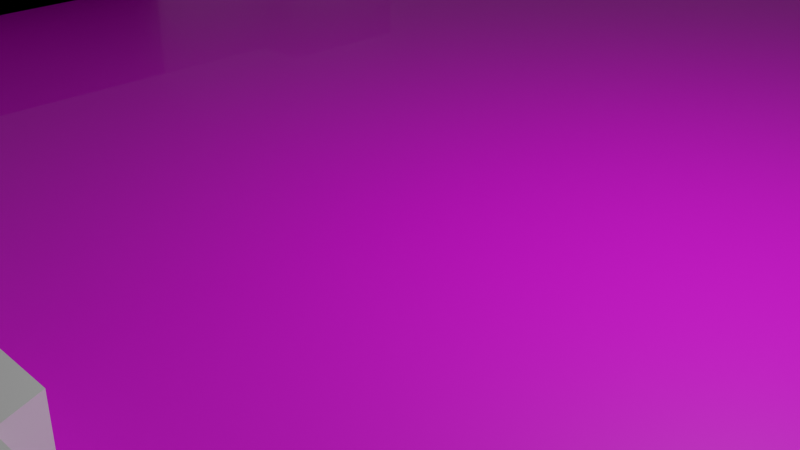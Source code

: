 # Source: gems_college.blend  (saved by Blender 2.83.19; exported with 4.5.12 LTS)
import bpy
from mathutils import Matrix  # noqa: F401  (used for matrix-valued properties, if any)

bpy.ops.wm.read_factory_settings(use_empty=True)
scene = bpy.context.scene
scene.name = 'Scene'

# ---- collections
col_collection = bpy.data.collections.new('Collection'); scene.collection.children.link(col_collection)

# ---- images (referenced by path relative to the original .blend; pixels are not part of the script)
import os
ASSET_DIR = os.environ.get("B2B_ASSET_DIR", "")  # directory of the original .blend (textures are referenced by path, not embedded)
HERE = os.path.dirname(os.path.abspath(__file__))  # packed textures are extracted next to this script under _unpacked/

def load_image(name, relpath, width, height, colorspace="sRGB"):
    """Load a texture the original file referenced (path relative to the .blend, or extracted next to this script)."""
    p = next((c for c in (os.path.join(HERE, relpath), os.path.join(ASSET_DIR, relpath)) if relpath and os.path.exists(c)), "")
    if p:
        img = bpy.data.images.load(p, check_existing=True)
        img.name = name
    else:  # same state as the original file: an image datablock whose file is absent (Cycles renders it pink)
        img = bpy.data.images.new(name, width, height)
        img.source = "FILE"
        img.filepath = "//" + (relpath or name)
    img.colorspace_settings.name = colorspace
    return img
img_gems_plan_png = load_image('gems plan.png', 'gems plan.png', 1024, 1024, 'sRGB')

# ---- materials (node trees are filled in below, after node groups)
mat_gems_plan = bpy.data.materials.new('gems plan')
mat_gems_plan.surface_render_method = 'BLENDED'
mat_gems_plan.blend_method = 'BLEND'
mat_gems_plan.use_transparent_shadow = False

# ---- material node trees
mat_gems_plan.use_nodes = True; mat_gems_plan.node_tree.nodes.clear()
_N = mat_gems_plan.node_tree.nodes; _L = mat_gems_plan.node_tree.links
n0 = _N.new('ShaderNodeOutputMaterial'); n0.name = 'Material Output'; n0.location = (300, 300)
n1 = _N.new('ShaderNodeTexImage'); n1.name = 'Image Texture'; n1.location = (-200, 300)
n1.image = img_gems_plan_png
n1.extension = 'CLIP'
n2 = _N.new('ShaderNodeBsdfPrincipled'); n2.name = 'Principled BSDF'; n2.location = (0, 300)
n2.distribution = 'GGX'
n2.subsurface_method = 'BURLEY'
n2.inputs[3].default_value = 1.45
n2.inputs[27].default_value = (0.0, 0.0, 0.0, 1.0)
n2.inputs[28].default_value = 1.0
_L.new(n1.outputs[0], n2.inputs[0])
_L.new(n1.outputs[1], n2.inputs[4])
_L.new(n2.outputs[0], n0.inputs[0])
n0.is_active_output = True

# ---- world
world_world = bpy.data.worlds.new('World'); scene.world = world_world
world_world.use_nodes = True; world_world.node_tree.nodes.clear()
_N = world_world.node_tree.nodes; _L = world_world.node_tree.links
n0 = _N.new('ShaderNodeOutputWorld'); n0.name = 'World Output'; n0.location = (300, 300)
n1 = _N.new('ShaderNodeBackground'); n1.name = 'Background'; n1.location = (10, 300)
n1.inputs[0].default_value = (0.05088, 0.05088, 0.05088, 1.0)
_L.new(n1.outputs[0], n0.inputs[0])
n0.is_active_output = True
world_world.color = (0.05088, 0.05088, 0.05088)
world_world.use_sun_shadow = False
world_world.sun_shadow_jitter_overblur = 0.0

# ---- cameras
cam_camera = bpy.data.cameras.new('Camera')
cam_camera.clip_end = 100.0
cam_camera.ortho_scale = 7.314

# ---- lights
light_light = bpy.data.lights.new('Light', 'POINT')
light_light.transmission_factor = 0.0
light_light.energy = 1000.0
light_light.shadow_soft_size = 0.1
light_light.shadow_maximum_resolution = 0.006
light_light.use_absolute_resolution = True

# ---- meshes
me_gems_plan = bpy.data.meshes.new('gems plan')
me_gems_plan.from_pydata([(-0.3845, -0.5, 0.0), (0.3845, -0.5, 0.0), (-0.3845, 0.5, 0.0), (0.3845, 0.5, 0.0)], [], [(0, 1, 3, 2)])
_uv = me_gems_plan.uv_layers.new(name='UVMap')
_uv.uv.foreach_set('vector', [0.0, 0.0, 1.0, 0.0, 1.0, 1.0, 0.0, 1.0])
me_gems_plan.materials.append(mat_gems_plan)
me_gems_plan.use_remesh_fix_poles = True
me_gems_plan.use_remesh_preserve_attributes = False
me_gems_plan.use_mirror_vertex_groups = False
me_gems_plan.update()
me_cube_001 = bpy.data.meshes.new('Cube.001')
me_cube_001.from_pydata([(-1.0, -1.0, -1.0), (-1.0, -1.0, 1.0), (-1.0, 1.0, -1.0), (-1.0, 1.0, 1.0), (1.0, -1.0, -1.0), (1.0, -1.0, 1.0), (1.0, 1.0, -1.0), (1.0, 1.0, 1.0), (1.221, 1.0, 1.0), (1.221, 1.0, -1.0), (1.221, -1.0, -1.0), (1.221, -1.0, 1.0), (-1.233, 1.0, -1.0), (-1.233, -1.0, -1.0), (-1.233, -1.0, 1.0), (-1.233, 1.0, 1.0), (-0.476, 1.0, -1.0), (-0.476, 1.0, 1.0), (-0.476, -1.0, -1.0), (-0.476, -1.0, 1.0), (0.4866, 1.0, 1.0), (0.4866, -1.0, -1.0), (0.4866, 1.0, -1.0), (0.4866, -1.0, 1.0), (0.1657, 1.0, -1.0), (-0.1551, 1.0, -1.0), (0.1657, -1.0, 1.0), (-0.1551, -1.0, 1.0), (-0.1551, 1.0, 1.0), (0.1657, 1.0, 1.0), (-0.1551, -1.0, -1.0), (0.1657, -1.0, -1.0), (-1.0, 1.498, 1.0), (-1.0, 1.498, -1.0), (-0.476, 1.498, -1.0), (-0.476, 1.498, 1.0), (0.4866, 1.498, 1.0), (1.0, 1.498, 1.0), (1.0, 1.498, -1.0), (0.4866, 1.498, -1.0), (-0.1551, 1.595, -1.0), (-0.476, 1.381, -1.0), (-0.476, 1.381, 1.0), (0.1657, 1.595, 1.0), (0.4866, 1.359, 1.0), (0.4866, 1.359, -1.0), (0.1657, 1.595, -1.0), (-0.1551, 1.595, 1.0), (0.1969, 1.0, 1.0), (0.1969, -1.0, -1.0), (0.1969, 1.0, -1.0), (0.1969, -1.0, 1.0), (0.1969, 1.359, 1.0), (0.1969, 1.359, -1.0), (-0.1815, 1.0, -1.0), (-0.1815, -1.0, 1.0), (-0.1815, 1.0, 1.0), (-0.1815, -1.0, -1.0), (-0.1815, 1.381, -1.0), (-0.1815, 1.381, 1.0), (-0.9238, -1.0, -1.654), (-0.9238, -1.0, 1.654), (-1.309, -1.0, -1.654), (-1.309, -1.0, 1.654), (-0.9238, -2.223, -1.654), (-0.9238, -2.223, 1.654), (-1.309, -2.223, -1.654), (-1.309, -2.223, 1.654), (-0.9238, -1.612, 1.654), (-0.9238, -1.612, -1.654), (-1.309, -1.612, -1.654), (-1.309, -1.612, 1.654), (-0.3876, -2.223, -1.654), (-0.3876, -2.223, 1.654), (-0.3876, -1.612, 1.654), (-0.3876, -1.612, -1.654), (0.957, -1.0, 1.654), (0.957, -1.0, -1.654), (1.342, -1.0, 1.654), (1.342, -1.0, -1.654), (0.957, -2.223, 1.654), (0.957, -2.223, -1.654), (1.342, -2.223, 1.654), (1.342, -2.223, -1.654), (0.957, -1.612, -1.654), (0.957, -1.612, 1.654), (1.342, -1.612, 1.654), (1.342, -1.612, -1.654), (0.4207, -2.223, 1.654), (0.4207, -2.223, -1.654), (0.4207, -1.612, -1.654), (0.4207, -1.612, 1.654)], [], [(1, 3, 15, 14), (7, 6, 38, 37), (6, 7, 8, 9), (18, 19, 1, 0), (22, 6, 4, 21), (17, 3, 1, 19), (9, 8, 11, 10), (5, 4, 10, 11), (4, 6, 9, 10), (7, 5, 11, 8), (13, 14, 15, 12), (2, 0, 13, 12), (3, 2, 12, 15), (13, 0, 60, 62), (56, 17, 19, 55), (2, 16, 18, 0), (57, 55, 19, 18), (16, 2, 33, 34), (4, 5, 23, 21), (7, 20, 23, 5), (50, 22, 21, 49), (16, 17, 42, 41), (56, 28, 47, 59), (54, 16, 41, 58), (54, 25, 30, 57), (25, 24, 31, 30), (49, 51, 26, 31), (31, 26, 27, 30), (48, 29, 26, 51), (29, 28, 27, 26), (33, 32, 35, 34), (17, 16, 34, 35), (3, 17, 35, 32), (2, 3, 32, 33), (39, 36, 37, 38), (20, 7, 37, 36), (6, 22, 39, 38), (22, 20, 36, 39), (53, 52, 44, 45), (58, 59, 47, 40), (40, 47, 43, 46), (50, 24, 46, 53), (28, 29, 43, 47), (48, 20, 44, 52), (24, 25, 40, 46), (20, 22, 45, 44), (29, 48, 52, 43), (22, 50, 53, 45), (46, 43, 52, 53), (20, 48, 51, 23), (21, 23, 51, 49), (24, 50, 49, 31), (41, 42, 59, 58), (16, 54, 57, 18), (25, 54, 58, 40), (17, 56, 59, 42), (30, 27, 55, 57), (28, 56, 55, 27), (68, 65, 73, 74), (1, 14, 63, 61), (0, 1, 61, 60), (14, 13, 62, 63), (64, 65, 67, 66), (70, 69, 64, 66), (71, 70, 66, 67), (68, 71, 67, 65), (61, 63, 71, 68), (63, 62, 70, 71), (62, 60, 69, 70), (60, 61, 68, 69), (75, 74, 73, 72), (69, 68, 74, 75), (65, 64, 72, 73), (64, 69, 75, 72), (84, 81, 89, 90), (80, 81, 83, 82), (87, 86, 82, 83), (84, 87, 83, 81), (77, 79, 87, 84), (79, 78, 86, 87), (76, 77, 84, 85), (91, 90, 89, 88), (85, 84, 90, 91), (81, 80, 88, 89), (82, 86, 78, 76, 85, 91, 88, 80), (77, 76, 78, 79)])
_uv = me_cube_001.uv_layers.new(name='UVMap')
_uv.uv.foreach_set('vector', [0.875, 0.75, 0.875, 0.5, 0.875, 0.5, 0.875, 0.75, 0.625, 0.5, 0.375, 0.5, 0.375, 0.5, 0.625, 0.5, 0.375, 0.5, 0.625, 0.5, 0.625, 0.5, 0.375, 0.5, 0.375, 0.9345, 0.625, 0.9345, 0.625, 1.0, 0.375, 1.0, 0.3108, 0.5, 0.375, 0.5, 0.375, 0.75, 0.3108, 0.75, 0.8095, 0.5, 0.875, 0.5, 0.875, 0.75, 0.8095, 0.75, 0.375, 0.5, 0.625, 0.5, 0.625, 0.75, 0.375, 0.75, 0.625, 0.75, 0.375, 0.75, 0.375, 0.75, 0.625, 0.75, 0.375, 0.75, 0.375, 0.5, 0.375, 0.5, 0.375, 0.75, 0.625, 0.5, 0.625, 0.75, 0.625, 0.75, 0.625, 0.5, 0.375, 0.0, 0.625, 0.0, 0.625, 0.25, 0.375, 0.25, 0.125, 0.5, 0.125, 0.75, 0.125, 0.75, 0.125, 0.5, 0.625, 0.25, 0.375, 0.25, 0.375, 0.25, 0.625, 0.25, 0.125, 0.75, 0.125, 0.75, 0.125, 0.75, 0.125, 0.75, 0.7727, 0.5, 0.8095, 0.5, 0.8095, 0.75, 0.7727, 0.75, 0.125, 0.5, 0.1905, 0.5, 0.1905, 0.75, 0.125, 0.75, 0.375, 0.8977, 0.625, 0.8977, 0.625, 0.9345, 0.375, 0.9345, 0.1905, 0.5, 0.125, 0.5, 0.125, 0.5, 0.1905, 0.5, 0.375, 0.75, 0.625, 0.75, 0.625, 0.8142, 0.375, 0.8142, 0.625, 0.5, 0.6892, 0.5, 0.6892, 0.75, 0.625, 0.75, 0.2746, 0.5, 0.3108, 0.5, 0.3108, 0.75, 0.2746, 0.75, 0.375, 0.3155, 0.625, 0.3155, 0.625, 0.3155, 0.375, 0.3155, 0.7727, 0.5, 0.7694, 0.5, 0.7694, 0.5, 0.7727, 0.5, 0.2273, 0.5, 0.1905, 0.5, 0.1905, 0.5, 0.2273, 0.5, 0.2273, 0.5, 0.2306, 0.5, 0.2306, 0.75, 0.2273, 0.75, 0.2306, 0.5, 0.2707, 0.5, 0.2707, 0.75, 0.2306, 0.75, 0.375, 0.8504, 0.625, 0.8504, 0.625, 0.8543, 0.375, 0.8543, 0.375, 0.8543, 0.625, 0.8543, 0.625, 0.8944, 0.375, 0.8944, 0.7254, 0.5, 0.7293, 0.5, 0.7293, 0.75, 0.7254, 0.75, 0.7293, 0.5, 0.7694, 0.5, 0.7694, 0.75, 0.7293, 0.75, 0.375, 0.25, 0.625, 0.25, 0.625, 0.3155, 0.375, 0.3155, 0.625, 0.3155, 0.375, 0.3155, 0.375, 0.3155, 0.625, 0.3155, 0.875, 0.5, 0.8095, 0.5, 0.8095, 0.5, 0.875, 0.5, 0.375, 0.25, 0.625, 0.25, 0.625, 0.25, 0.375, 0.25, 0.375, 0.4358, 0.625, 0.4358, 0.625, 0.5, 0.375, 0.5, 0.6892, 0.5, 0.625, 0.5, 0.625, 0.5, 0.6892, 0.5, 0.375, 0.5, 0.3108, 0.5, 0.3108, 0.5, 0.375, 0.5, 0.375, 0.4358, 0.625, 0.4358, 0.625, 0.4358, 0.375, 0.4358, 0.375, 0.3996, 0.625, 0.3996, 0.625, 0.4358, 0.375, 0.4358, 0.375, 0.3523, 0.625, 0.3523, 0.625, 0.3556, 0.375, 0.3556, 0.375, 0.3556, 0.625, 0.3556, 0.625, 0.3957, 0.375, 0.3957, 0.2746, 0.5, 0.2707, 0.5, 0.2707, 0.5, 0.2746, 0.5, 0.7694, 0.5, 0.7293, 0.5, 0.7293, 0.5, 0.7694, 0.5, 0.7254, 0.5, 0.6892, 0.5, 0.6892, 0.5, 0.7254, 0.5, 0.2707, 0.5, 0.2306, 0.5, 0.2306, 0.5, 0.2707, 0.5, 0.625, 0.4358, 0.375, 0.4358, 0.375, 0.4358, 0.625, 0.4358, 0.7293, 0.5, 0.7254, 0.5, 0.7254, 0.5, 0.7293, 0.5, 0.3108, 0.5, 0.2746, 0.5, 0.2746, 0.5, 0.3108, 0.5, 0.375, 0.3957, 0.625, 0.3957, 0.625, 0.3996, 0.375, 0.3996, 0.6892, 0.5, 0.7254, 0.5, 0.7254, 0.75, 0.6892, 0.75, 0.375, 0.8142, 0.625, 0.8142, 0.625, 0.8504, 0.375, 0.8504, 0.2707, 0.5, 0.2746, 0.5, 0.2746, 0.75, 0.2707, 0.75, 0.375, 0.3155, 0.625, 0.3155, 0.625, 0.3523, 0.375, 0.3523, 0.1905, 0.5, 0.2273, 0.5, 0.2273, 0.75, 0.1905, 0.75, 0.2306, 0.5, 0.2273, 0.5, 0.2273, 0.5, 0.2306, 0.5, 0.8095, 0.5, 0.7727, 0.5, 0.7727, 0.5, 0.8095, 0.5, 0.375, 0.8944, 0.625, 0.8944, 0.625, 0.8977, 0.375, 0.8977, 0.7694, 0.5, 0.7727, 0.5, 0.7727, 0.75, 0.7694, 0.75, 0.875, 0.75, 0.875, 0.75, 0.875, 0.75, 0.875, 0.75, 0.875, 0.75, 0.875, 0.75, 0.875, 0.75, 0.875, 0.75, 0.375, 1.0, 0.625, 1.0, 0.625, 1.0, 0.375, 1.0, 0.625, 0.0, 0.375, 0.0, 0.375, 0.0, 0.625, 0.0, 0.375, 1.0, 0.625, 1.0, 0.625, 1.0, 0.375, 1.0, 0.125, 0.75, 0.125, 0.75, 0.125, 0.75, 0.125, 0.75, 0.625, 0.0, 0.375, 0.0, 0.375, 0.0, 0.625, 0.0, 0.875, 0.75, 0.875, 0.75, 0.875, 0.75, 0.875, 0.75, 0.875, 0.75, 0.875, 0.75, 0.875, 0.75, 0.875, 0.75, 0.625, 0.0, 0.375, 0.0, 0.375, 0.0, 0.625, 0.0, 0.125, 0.75, 0.125, 0.75, 0.125, 0.75, 0.125, 0.75, 0.375, 1.0, 0.625, 1.0, 0.625, 1.0, 0.375, 1.0, 0.375, 1.0, 0.625, 1.0, 0.625, 1.0, 0.375, 1.0, 0.375, 1.0, 0.625, 1.0, 0.625, 1.0, 0.375, 1.0, 0.625, 1.0, 0.375, 1.0, 0.375, 1.0, 0.625, 1.0, 0.125, 0.75, 0.125, 0.75, 0.125, 0.75, 0.125, 0.75, 0.875, 0.75, 0.875, 0.75, 0.875, 0.75, 0.875, 0.75, 0.375, 1.0, 0.625, 1.0, 0.625, 1.0, 0.375, 1.0, 0.625, 0.0, 0.375, 0.0, 0.375, 0.0, 0.625, 0.0, 0.875, 0.75, 0.875, 0.75, 0.875, 0.75, 0.875, 0.75, 0.875, 0.75, 0.875, 0.75, 0.875, 0.75, 0.875, 0.75, 0.625, 0.0, 0.375, 0.0, 0.375, 0.0, 0.625, 0.0, 0.375, 1.0, 0.625, 1.0, 0.625, 1.0, 0.375, 1.0, 0.375, 1.0, 0.625, 1.0, 0.625, 1.0, 0.375, 1.0, 0.375, 1.0, 0.625, 1.0, 0.625, 1.0, 0.375, 1.0, 0.625, 1.0, 0.375, 1.0, 0.375, 1.0, 0.625, 1.0, 0.375, 0.0, 0.375, 0.0, 0.375, 0.0, 0.375, 1.0, 0.375, 1.0, 0.375, 1.0, 0.375, 1.0, 0.375, 1.0, 0.875, 0.75, 0.375, 1.0, 0.375, 0.0, 0.875, 0.75])
me_cube_001.use_remesh_fix_poles = True
me_cube_001.use_remesh_preserve_attributes = False
me_cube_001.use_mirror_vertex_groups = False
me_cube_001.update()
me_cube_002 = bpy.data.meshes.new('Cube.002')
me_cube_002.from_pydata([(-1.0, -1.0, -1.0), (-1.0, -1.0, 1.0), (-1.0, 1.0, -1.0), (-1.0, 1.0, 1.0), (1.0, -1.0, -1.0), (1.0, -1.0, 1.0), (1.0, 1.0, -1.0), (1.0, 1.0, 1.0), (-0.3067, 1.0, -1.0), (-0.3067, 1.0, 1.0), (-0.3067, -1.0, -1.0), (-0.3067, -1.0, 1.0), (1.0, -2.015, 1.0), (1.0, -2.015, -1.0), (-0.3067, -2.015, -1.0), (-0.3067, -2.015, 1.0), (-0.3067, -1.507, 1.0), (1.0, -1.507, 1.0), (1.0, -1.507, -1.0), (-0.3067, -1.507, -1.0), (-0.5703, -2.015, 1.0), (-0.5703, -2.015, -1.0), (-0.5703, -1.507, 1.0), (-0.5703, -1.507, -1.0), (1.0, -2.015, 1.0), (1.0, -2.015, -1.0), (-0.3067, -2.015, -1.0), (-0.3067, -2.015, 1.0), (-0.5703, -2.015, 1.0), (-0.5703, -2.015, -1.0), (-0.5703, -1.507, 1.0), (-0.5703, -1.507, -1.0), (1.0, -3.1, 1.0), (1.0, -3.1, -1.0), (-0.3067, -3.1, -1.0), (-0.3067, -3.1, 1.0), (1.419, -2.015, 1.0), (1.419, -2.015, -1.0), (1.419, -3.1, 1.0), (1.419, -3.1, -1.0), (-1.313, -2.015, 1.0), (-1.313, -2.015, -1.0), (-1.313, -3.1, 1.0), (-1.313, -3.1, -1.0), (-0.3067, -2.319, 1.0), (1.0, -2.319, 1.0), (1.0, -2.319, -1.0), (-0.3067, -2.319, -1.0), (1.419, -2.319, 1.0), (1.419, -2.319, -1.0), (-1.313, -2.319, 1.0), (-1.313, -2.319, -1.0), (-1.865, -3.1, 1.0), (-1.865, -3.1, -1.0), (-1.865, -2.319, 1.0), (-1.865, -2.319, -1.0), (-0.3067, -2.455, 1.0), (-0.3067, -2.611, 1.0), (-0.3067, -2.767, 1.0), (-0.3067, -2.923, 1.0), (-0.3067, -2.455, -1.0), (-0.3067, -2.611, -1.0), (-0.3067, -2.767, -1.0), (-0.3067, -2.923, -1.0), (-1.313, -2.455, 1.0), (-1.313, -2.611, 1.0), (-1.313, -2.767, 1.0), (-1.313, -2.923, 1.0), (-1.313, -2.455, -1.0), (-1.313, -2.611, -1.0), (-1.313, -2.767, -1.0), (-1.313, -2.923, -1.0), (1.0, -2.923, 1.0), (1.0, -2.767, 1.0), (1.0, -2.611, 1.0), (1.0, -2.455, 1.0), (1.0, -2.923, -1.0), (1.0, -2.767, -1.0), (1.0, -2.611, -1.0), (1.0, -2.455, -1.0), (1.419, -2.923, 1.0), (1.419, -2.767, 1.0), (1.419, -2.611, 1.0), (1.419, -2.455, 1.0), (1.419, -2.923, -1.0), (1.419, -2.767, -1.0), (1.419, -2.611, -1.0), (1.419, -2.455, -1.0), (-1.865, -2.455, 1.0), (-1.865, -2.611, 1.0), (-1.865, -2.767, 1.0), (-1.865, -2.923, 1.0), (-1.865, -2.455, -1.0), (-1.865, -2.611, -1.0), (-1.865, -2.767, -1.0), (-1.865, -2.923, -1.0), (-1.95, -2.455, 1.0), (-1.95, -2.611, 1.0), (-1.95, -2.767, 1.0), (-1.95, -2.923, 1.0), (-1.95, -2.455, -1.0), (-1.95, -2.611, -1.0), (-1.95, -2.767, -1.0), (-1.95, -2.923, -1.0)], [], [(0, 1, 3, 2), (8, 9, 7, 6), (6, 7, 5, 4), (10, 11, 1, 0), (8, 6, 4, 10), (9, 3, 1, 11), (7, 9, 11, 5), (2, 8, 10, 0), (17, 16, 15, 12), (2, 3, 9, 8), (12, 15, 27, 24), (18, 17, 12, 13), (15, 16, 22, 20), (19, 18, 13, 14), (10, 4, 18, 19), (11, 10, 19, 16), (4, 5, 17, 18), (5, 11, 16, 17), (20, 22, 30, 28), (16, 19, 23, 22), (19, 14, 21, 23), (22, 23, 31, 30), (72, 59, 35, 32), (30, 31, 29, 28), (26, 27, 28, 29), (13, 12, 24, 25), (23, 21, 29, 31), (21, 14, 26, 29), (14, 13, 25, 26), (15, 20, 28, 27), (33, 32, 35, 34), (25, 24, 36, 37), (44, 27, 40, 50), (63, 76, 33, 34), (84, 80, 38, 39), (46, 25, 37, 49), (32, 33, 39, 38), (72, 32, 38, 80), (71, 43, 53, 95), (27, 26, 41, 40), (63, 34, 43, 71), (34, 35, 42, 43), (26, 47, 51, 41), (40, 41, 51, 50), (24, 45, 48, 36), (79, 46, 49, 87), (37, 36, 48, 49), (26, 25, 46, 47), (56, 44, 50, 64), (24, 27, 44, 45), (91, 95, 53, 52), (43, 42, 52, 53), (50, 51, 55, 54), (64, 50, 54, 88), (42, 67, 91, 52), (67, 66, 90, 91), (66, 65, 89, 90), (65, 64, 88, 89), (54, 55, 92, 88), (92, 93, 101, 100), (89, 93, 94, 90), (94, 95, 103, 102), (35, 59, 67, 42), (59, 58, 66, 67), (58, 57, 65, 66), (57, 56, 64, 65), (33, 76, 84, 39), (76, 77, 85, 84), (77, 78, 86, 85), (78, 79, 87, 86), (47, 60, 68, 51), (60, 61, 69, 68), (61, 62, 70, 69), (62, 63, 71, 70), (51, 68, 92, 55), (68, 69, 93, 92), (69, 70, 94, 93), (70, 71, 95, 94), (45, 75, 83, 48), (75, 74, 82, 83), (74, 73, 81, 82), (73, 72, 80, 81), (49, 48, 83, 87), (87, 83, 82, 86), (86, 82, 81, 85), (85, 81, 80, 84), (47, 46, 79, 60), (60, 79, 78, 61), (61, 78, 77, 62), (62, 77, 76, 63), (45, 44, 56, 75), (75, 56, 57, 74), (74, 57, 58, 73), (73, 58, 59, 72), (96, 100, 101, 97), (98, 102, 103, 99), (90, 94, 102, 98), (91, 90, 98, 99), (88, 92, 100, 96), (89, 88, 96, 97), (95, 91, 99, 103), (93, 89, 97, 101)])
_uv = me_cube_002.uv_layers.new(name='UVMap')
_uv.uv.foreach_set('vector', [0.375, 0.0, 0.625, 0.0, 0.625, 0.25, 0.375, 0.25, 0.375, 0.3367, 0.625, 0.3367, 0.625, 0.5, 0.375, 0.5, 0.375, 0.5, 0.625, 0.5, 0.625, 0.75, 0.375, 0.75, 0.375, 0.9133, 0.625, 0.9133, 0.625, 1.0, 0.375, 1.0, 0.2117, 0.5, 0.375, 0.5, 0.375, 0.75, 0.2117, 0.75, 0.7883, 0.5, 0.875, 0.5, 0.875, 0.75, 0.7883, 0.75, 0.625, 0.5, 0.7883, 0.5, 0.7883, 0.75, 0.625, 0.75, 0.125, 0.5, 0.2117, 0.5, 0.2117, 0.75, 0.125, 0.75, 0.625, 0.75, 0.7883, 0.75, 0.7883, 0.75, 0.625, 0.75, 0.375, 0.25, 0.625, 0.25, 0.625, 0.3367, 0.375, 0.3367, 0.625, 0.75, 0.7883, 0.75, 0.7883, 0.75, 0.625, 0.75, 0.375, 0.75, 0.625, 0.75, 0.625, 0.75, 0.375, 0.75, 0.7883, 0.75, 0.7883, 0.75, 0.7883, 0.75, 0.7883, 0.75, 0.2117, 0.75, 0.375, 0.75, 0.375, 0.75, 0.2117, 0.75, 0.2117, 0.75, 0.375, 0.75, 0.375, 0.75, 0.2117, 0.75, 0.625, 0.9133, 0.375, 0.9133, 0.375, 0.9133, 0.625, 0.9133, 0.375, 0.75, 0.625, 0.75, 0.625, 0.75, 0.375, 0.75, 0.625, 0.75, 0.7883, 0.75, 0.7883, 0.75, 0.625, 0.75, 0.7883, 0.75, 0.7883, 0.75, 0.7883, 0.75, 0.7883, 0.75, 0.625, 0.9133, 0.375, 0.9133, 0.375, 0.9133, 0.625, 0.9133, 0.2117, 0.75, 0.2117, 0.75, 0.2117, 0.75, 0.2117, 0.75, 0.625, 0.9133, 0.375, 0.9133, 0.375, 0.9133, 0.625, 0.9133, 0.625, 0.75, 0.7883, 0.75, 0.7883, 0.75, 0.625, 0.75, 0.625, 0.9133, 0.375, 0.9133, 0.375, 0.9133, 0.625, 0.9133, 0.375, 0.9133, 0.625, 0.9133, 0.625, 0.9133, 0.375, 0.9133, 0.375, 0.75, 0.625, 0.75, 0.625, 0.75, 0.375, 0.75, 0.2117, 0.75, 0.2117, 0.75, 0.2117, 0.75, 0.2117, 0.75, 0.2117, 0.75, 0.2117, 0.75, 0.2117, 0.75, 0.2117, 0.75, 0.2117, 0.75, 0.375, 0.75, 0.375, 0.75, 0.2117, 0.75, 0.7883, 0.75, 0.7883, 0.75, 0.7883, 0.75, 0.7883, 0.75, 0.375, 0.75, 0.625, 0.75, 0.625, 0.9133, 0.375, 0.9133, 0.375, 0.75, 0.625, 0.75, 0.625, 0.75, 0.375, 0.75, 0.7883, 0.75, 0.7883, 0.75, 0.7883, 0.75, 0.7883, 0.75, 0.2117, 0.75, 0.375, 0.75, 0.375, 0.75, 0.2117, 0.75, 0.375, 0.75, 0.625, 0.75, 0.625, 0.75, 0.375, 0.75, 0.375, 0.75, 0.375, 0.75, 0.375, 0.75, 0.375, 0.75, 0.625, 0.75, 0.375, 0.75, 0.375, 0.75, 0.625, 0.75, 0.625, 0.75, 0.625, 0.75, 0.625, 0.75, 0.625, 0.75, 0.2117, 0.75, 0.2117, 0.75, 0.2117, 0.75, 0.2117, 0.75, 0.625, 0.9133, 0.375, 0.9133, 0.375, 0.9133, 0.625, 0.9133, 0.2117, 0.75, 0.2117, 0.75, 0.2117, 0.75, 0.2117, 0.75, 0.375, 0.9133, 0.625, 0.9133, 0.625, 0.9133, 0.375, 0.9133, 0.2117, 0.75, 0.2117, 0.75, 0.2117, 0.75, 0.2117, 0.75, 0.625, 0.9133, 0.375, 0.9133, 0.375, 0.9133, 0.625, 0.9133, 0.625, 0.75, 0.625, 0.75, 0.625, 0.75, 0.625, 0.75, 0.375, 0.75, 0.375, 0.75, 0.375, 0.75, 0.375, 0.75, 0.375, 0.75, 0.625, 0.75, 0.625, 0.75, 0.375, 0.75, 0.2117, 0.75, 0.375, 0.75, 0.375, 0.75, 0.2117, 0.75, 0.7883, 0.75, 0.7883, 0.75, 0.7883, 0.75, 0.7883, 0.75, 0.625, 0.75, 0.7883, 0.75, 0.7883, 0.75, 0.625, 0.75, 0.625, 0.9133, 0.375, 0.9133, 0.375, 0.9133, 0.625, 0.9133, 0.375, 0.9133, 0.625, 0.9133, 0.625, 0.9133, 0.375, 0.9133, 0.625, 0.9133, 0.375, 0.9133, 0.375, 0.9133, 0.625, 0.9133, 0.7883, 0.75, 0.7883, 0.75, 0.7883, 0.75, 0.7883, 0.75, 0.7883, 0.75, 0.7883, 0.75, 0.7883, 0.75, 0.7883, 0.75, 0.7883, 0.75, 0.7883, 0.75, 0.7883, 0.75, 0.7883, 0.75, 0.7883, 0.75, 0.7883, 0.75, 0.7883, 0.75, 0.7883, 0.75, 0.7883, 0.75, 0.7883, 0.75, 0.7883, 0.75, 0.7883, 0.75, 0.625, 0.9133, 0.375, 0.9133, 0.375, 0.9133, 0.625, 0.9133, 0.2117, 0.75, 0.2117, 0.75, 0.2117, 0.75, 0.2117, 0.75, 0.625, 0.9133, 0.375, 0.9133, 0.375, 0.9133, 0.625, 0.9133, 0.2117, 0.75, 0.2117, 0.75, 0.2117, 0.75, 0.2117, 0.75, 0.7883, 0.75, 0.7883, 0.75, 0.7883, 0.75, 0.7883, 0.75, 0.7883, 0.75, 0.7883, 0.75, 0.7883, 0.75, 0.7883, 0.75, 0.7883, 0.75, 0.7883, 0.75, 0.7883, 0.75, 0.7883, 0.75, 0.7883, 0.75, 0.7883, 0.75, 0.7883, 0.75, 0.7883, 0.75, 0.375, 0.75, 0.375, 0.75, 0.375, 0.75, 0.375, 0.75, 0.375, 0.75, 0.375, 0.75, 0.375, 0.75, 0.375, 0.75, 0.375, 0.75, 0.375, 0.75, 0.375, 0.75, 0.375, 0.75, 0.375, 0.75, 0.375, 0.75, 0.375, 0.75, 0.375, 0.75, 0.2117, 0.75, 0.2117, 0.75, 0.2117, 0.75, 0.2117, 0.75, 0.2117, 0.75, 0.2117, 0.75, 0.2117, 0.75, 0.2117, 0.75, 0.2117, 0.75, 0.2117, 0.75, 0.2117, 0.75, 0.2117, 0.75, 0.2117, 0.75, 0.2117, 0.75, 0.2117, 0.75, 0.2117, 0.75, 0.2117, 0.75, 0.2117, 0.75, 0.2117, 0.75, 0.2117, 0.75, 0.2117, 0.75, 0.2117, 0.75, 0.2117, 0.75, 0.2117, 0.75, 0.2117, 0.75, 0.2117, 0.75, 0.2117, 0.75, 0.2117, 0.75, 0.2117, 0.75, 0.2117, 0.75, 0.2117, 0.75, 0.2117, 0.75, 0.625, 0.75, 0.625, 0.75, 0.625, 0.75, 0.625, 0.75, 0.625, 0.75, 0.625, 0.75, 0.625, 0.75, 0.625, 0.75, 0.625, 0.75, 0.625, 0.75, 0.625, 0.75, 0.625, 0.75, 0.625, 0.75, 0.625, 0.75, 0.625, 0.75, 0.625, 0.75, 0.375, 0.75, 0.625, 0.75, 0.625, 0.75, 0.375, 0.75, 0.375, 0.75, 0.625, 0.75, 0.625, 0.75, 0.375, 0.75, 0.375, 0.75, 0.625, 0.75, 0.625, 0.75, 0.375, 0.75, 0.375, 0.75, 0.625, 0.75, 0.625, 0.75, 0.375, 0.75, 0.2117, 0.75, 0.375, 0.75, 0.375, 0.75, 0.2117, 0.75, 0.2117, 0.75, 0.375, 0.75, 0.375, 0.75, 0.2117, 0.75, 0.2117, 0.75, 0.375, 0.75, 0.375, 0.75, 0.2117, 0.75, 0.2117, 0.75, 0.375, 0.75, 0.375, 0.75, 0.2117, 0.75, 0.625, 0.75, 0.7883, 0.75, 0.7883, 0.75, 0.625, 0.75, 0.625, 0.75, 0.7883, 0.75, 0.7883, 0.75, 0.625, 0.75, 0.625, 0.75, 0.7883, 0.75, 0.7883, 0.75, 0.625, 0.75, 0.625, 0.75, 0.7883, 0.75, 0.7883, 0.75, 0.625, 0.75, 0.625, 0.9133, 0.375, 0.9133, 0.375, 0.9133, 0.625, 0.9133, 0.625, 0.9133, 0.375, 0.9133, 0.375, 0.9133, 0.625, 0.9133, 0.625, 0.9133, 0.375, 0.9133, 0.375, 0.9133, 0.625, 0.9133, 0.7883, 0.75, 0.7883, 0.75, 0.7883, 0.75, 0.7883, 0.75, 0.625, 0.9133, 0.375, 0.9133, 0.375, 0.9133, 0.625, 0.9133, 0.7883, 0.75, 0.7883, 0.75, 0.7883, 0.75, 0.7883, 0.75, 0.375, 0.9133, 0.625, 0.9133, 0.625, 0.9133, 0.375, 0.9133, 0.375, 0.9133, 0.625, 0.9133, 0.625, 0.9133, 0.375, 0.9133])
me_cube_002.use_remesh_fix_poles = True
me_cube_002.use_remesh_preserve_attributes = False
me_cube_002.use_mirror_vertex_groups = False
me_cube_002.update()
me_cube_003 = bpy.data.meshes.new('Cube.003')
me_cube_003.from_pydata([(-1.0, -1.0, -1.0), (-1.0, -1.0, 1.0), (-1.0, 1.0, -1.0), (-1.0, 1.0, 1.0), (1.0, -1.0, -1.0), (1.0, -1.0, 1.0), (1.0, 1.0, -1.0), (1.0, 1.0, 1.0), (-1.0, 0.4762, -1.0), (-1.0, -0.1905, -1.0), (-1.0, -0.1905, 1.0), (-1.0, 0.4762, 1.0), (1.0, -0.1905, -1.0), (1.0, 0.4762, -1.0), (1.0, 0.4762, 1.0), (1.0, -0.1905, 1.0), (-1.549, 0.4762, -1.0), (-1.549, -0.1905, -1.0), (-1.549, -0.1905, 1.0), (-1.549, 0.4762, 1.0), (1.298, -0.1905, -1.0), (1.298, 0.4762, -1.0), (1.298, 0.4762, 1.0), (1.298, -0.1905, 1.0), (-0.6032, 1.0, -1.0), (-0.6032, 1.0, 1.0), (-0.6032, -1.0, -1.0), (-0.6032, -1.0, 1.0), (-0.6032, 0.4762, 1.0), (-0.6032, -0.1905, 1.0), (-0.6032, 0.4762, -1.0), (-0.6032, -0.1905, -1.0), (1.0, -3.119, 1.0), (1.0, -3.119, -1.0), (-0.6032, -3.119, -1.0), (-0.6032, -3.119, 1.0), (1.0, -4.501, 1.0), (1.0, -4.501, -1.0), (-0.6032, -4.501, -1.0), (-0.6032, -4.501, 1.0), (-2.179, -3.119, 1.0), (-2.179, -3.119, -1.0), (-2.179, -4.501, 1.0), (-2.179, -4.501, -1.0), (1.0, -1.706, 1.0), (1.0, -1.706, -1.0), (-0.6032, -1.706, 1.0), (-0.6032, -1.706, -1.0), (1.275, -3.119, 1.0), (1.275, -3.119, -1.0), (1.275, -1.706, 1.0), (1.275, -1.706, -1.0)], [], [(8, 11, 3, 2), (24, 25, 7, 6), (12, 15, 5, 4), (26, 27, 1, 0), (31, 12, 4, 26), (29, 10, 1, 27), (25, 3, 11, 28), (28, 11, 10, 29), (24, 6, 13, 30), (30, 13, 12, 31), (6, 7, 14, 13), (12, 13, 21, 20), (0, 1, 10, 9), (10, 11, 19, 18), (17, 18, 19, 16), (9, 10, 18, 17), (8, 9, 17, 16), (11, 8, 16, 19), (21, 22, 23, 20), (13, 14, 22, 21), (15, 12, 20, 23), (14, 15, 23, 22), (8, 30, 31, 9), (2, 24, 30, 8), (14, 28, 29, 15), (7, 25, 28, 14), (15, 29, 27, 5), (9, 31, 26, 0), (44, 32, 48, 50), (2, 3, 25, 24), (34, 33, 37, 38), (44, 46, 35, 32), (46, 47, 34, 35), (47, 45, 33, 34), (37, 36, 39, 38), (32, 35, 39, 36), (33, 32, 36, 37), (34, 38, 43, 41), (40, 41, 43, 42), (38, 39, 42, 43), (35, 34, 41, 40), (39, 35, 40, 42), (26, 4, 45, 47), (27, 26, 47, 46), (5, 27, 46, 44), (4, 5, 44, 45), (51, 50, 48, 49), (32, 33, 49, 48), (45, 44, 50, 51), (33, 45, 51, 49)])
_uv = me_cube_003.uv_layers.new(name='UVMap')
_uv.uv.foreach_set('vector', [0.375, 0.1845, 0.625, 0.1845, 0.625, 0.25, 0.375, 0.25, 0.375, 0.2996, 0.625, 0.2996, 0.625, 0.5, 0.375, 0.5, 0.375, 0.6488, 0.625, 0.6488, 0.625, 0.75, 0.375, 0.75, 0.375, 0.9504, 0.625, 0.9504, 0.625, 1.0, 0.375, 1.0, 0.1746, 0.6488, 0.375, 0.6488, 0.375, 0.75, 0.1746, 0.75, 0.8254, 0.6488, 0.875, 0.6488, 0.875, 0.75, 0.8254, 0.75, 0.8254, 0.5, 0.875, 0.5, 0.875, 0.5655, 0.8254, 0.5655, 0.8254, 0.5655, 0.875, 0.5655, 0.875, 0.6488, 0.8254, 0.6488, 0.1746, 0.5, 0.375, 0.5, 0.375, 0.5655, 0.1746, 0.5655, 0.1746, 0.5655, 0.375, 0.5655, 0.375, 0.6488, 0.1746, 0.6488, 0.375, 0.5, 0.625, 0.5, 0.625, 0.5655, 0.375, 0.5655, 0.375, 0.6488, 0.375, 0.5655, 0.375, 0.5655, 0.375, 0.6488, 0.375, 0.0, 0.625, 0.0, 0.625, 0.1012, 0.375, 0.1012, 0.875, 0.6488, 0.875, 0.5655, 0.875, 0.5655, 0.875, 0.6488, 0.375, 0.1012, 0.625, 0.1012, 0.625, 0.1845, 0.375, 0.1845, 0.375, 0.1012, 0.625, 0.1012, 0.625, 0.1012, 0.375, 0.1012, 0.125, 0.5655, 0.125, 0.6488, 0.125, 0.6488, 0.125, 0.5655, 0.625, 0.1845, 0.375, 0.1845, 0.375, 0.1845, 0.625, 0.1845, 0.375, 0.5655, 0.625, 0.5655, 0.625, 0.6488, 0.375, 0.6488, 0.375, 0.5655, 0.625, 0.5655, 0.625, 0.5655, 0.375, 0.5655, 0.625, 0.6488, 0.375, 0.6488, 0.375, 0.6488, 0.625, 0.6488, 0.625, 0.5655, 0.625, 0.6488, 0.625, 0.6488, 0.625, 0.5655, 0.125, 0.5655, 0.1746, 0.5655, 0.1746, 0.6488, 0.125, 0.6488, 0.125, 0.5, 0.1746, 0.5, 0.1746, 0.5655, 0.125, 0.5655, 0.625, 0.5655, 0.8254, 0.5655, 0.8254, 0.6488, 0.625, 0.6488, 0.625, 0.5, 0.8254, 0.5, 0.8254, 0.5655, 0.625, 0.5655, 0.625, 0.6488, 0.8254, 0.6488, 0.8254, 0.75, 0.625, 0.75, 0.125, 0.6488, 0.1746, 0.6488, 0.1746, 0.75, 0.125, 0.75, 0.625, 0.75, 0.625, 0.75, 0.625, 0.75, 0.625, 0.75, 0.375, 0.25, 0.625, 0.25, 0.625, 0.2996, 0.375, 0.2996, 0.1746, 0.75, 0.375, 0.75, 0.375, 0.75, 0.1746, 0.75, 0.625, 0.75, 0.8254, 0.75, 0.8254, 0.75, 0.625, 0.75, 0.625, 0.9504, 0.375, 0.9504, 0.375, 0.9504, 0.625, 0.9504, 0.1746, 0.75, 0.375, 0.75, 0.375, 0.75, 0.1746, 0.75, 0.375, 0.75, 0.625, 0.75, 0.625, 0.9504, 0.375, 0.9504, 0.625, 0.75, 0.8254, 0.75, 0.8254, 0.75, 0.625, 0.75, 0.375, 0.75, 0.625, 0.75, 0.625, 0.75, 0.375, 0.75, 0.1746, 0.75, 0.1746, 0.75, 0.1746, 0.75, 0.1746, 0.75, 0.625, 0.9504, 0.375, 0.9504, 0.375, 0.9504, 0.625, 0.9504, 0.375, 0.9504, 0.625, 0.9504, 0.625, 0.9504, 0.375, 0.9504, 0.625, 0.9504, 0.375, 0.9504, 0.375, 0.9504, 0.625, 0.9504, 0.8254, 0.75, 0.8254, 0.75, 0.8254, 0.75, 0.8254, 0.75, 0.1746, 0.75, 0.375, 0.75, 0.375, 0.75, 0.1746, 0.75, 0.625, 0.9504, 0.375, 0.9504, 0.375, 0.9504, 0.625, 0.9504, 0.625, 0.75, 0.8254, 0.75, 0.8254, 0.75, 0.625, 0.75, 0.375, 0.75, 0.625, 0.75, 0.625, 0.75, 0.375, 0.75, 0.375, 0.75, 0.625, 0.75, 0.625, 0.75, 0.375, 0.75, 0.625, 0.75, 0.375, 0.75, 0.375, 0.75, 0.625, 0.75, 0.375, 0.75, 0.625, 0.75, 0.625, 0.75, 0.375, 0.75, 0.375, 0.75, 0.375, 0.75, 0.375, 0.75, 0.375, 0.75])
me_cube_003.use_remesh_fix_poles = True
me_cube_003.use_remesh_preserve_attributes = False
me_cube_003.use_mirror_vertex_groups = False
me_cube_003.update()
me_cube_004 = bpy.data.meshes.new('Cube.004')
me_cube_004.from_pydata([(-0.4937, -1.0, -1.0), (-0.4937, -1.0, 1.0), (-0.4937, 1.0, -1.0), (-0.4937, 1.0, 1.0), (0.7714, -1.0, -1.0), (0.7714, -1.0, 1.0), (0.7714, 1.0, -1.0), (0.7714, 1.0, 1.0), (-0.4937, 1.568, 1.0), (-0.4937, 1.568, -1.0), (0.7714, 1.568, -1.0), (0.7714, 1.568, 1.0), (-0.9837, 1.0, 1.0), (-0.9837, 1.0, -1.0), (-0.9837, 1.568, 1.0), (-0.9837, 1.568, -1.0), (-0.4937, -0.6275, -1.0), (-0.4937, -0.6275, 1.0), (0.7714, -0.6275, -1.0), (0.7714, -0.6275, 1.0), (1.32, -0.6275, 1.0), (1.32, -1.0, 1.0), (1.32, -1.0, -1.0), (1.32, -0.6275, -1.0), (-0.09121, 1.0, -1.0), (-0.09121, 1.0, 1.0), (-0.09121, -1.0, -1.0), (-0.09121, -1.0, 1.0), (-0.09121, 1.568, -1.0), (-0.09121, 1.568, 1.0), (-0.09121, -0.6275, 1.0), (-0.09121, -0.6275, -1.0), (0.7714, -2.725, 1.0), (0.7714, -2.725, -1.0), (-0.09121, -2.725, -1.0), (1.32, -2.725, 1.0), (1.32, -2.725, -1.0), (-0.09121, -2.725, 1.0), (-0.09121, -1.823, -1.0), (-0.09121, -1.823, 1.0), (1.32, -1.823, 1.0), (1.32, -1.823, -1.0), (0.7714, -1.823, -1.0), (0.7714, -1.823, 1.0), (1.555, -2.725, 1.0), (1.555, -2.725, -1.0), (1.555, -1.823, 1.0), (1.555, -1.823, -1.0), (0.3401, 1.0, 1.0), (0.3401, -1.0, -1.0), (0.3401, 1.568, 1.0), (0.3401, -0.6275, 1.0), (0.3401, 1.0, -1.0), (0.3401, -1.0, 1.0), (0.3401, 1.568, -1.0), (0.3401, -0.6275, -1.0), (0.3401, -2.725, -1.0), (0.3401, -2.725, 1.0), (0.3401, -1.823, -1.0), (0.3401, -1.823, 1.0), (0.7714, -4.981, 1.0), (0.7714, -4.981, -1.0), (0.3401, -4.981, -1.0), (1.32, -4.981, 1.0), (1.32, -4.981, -1.0), (1.555, -4.981, 1.0), (1.555, -4.981, -1.0), (0.3401, -4.981, 1.0), (0.3401, -4.372, -1.0), (0.7714, -4.372, -1.0), (0.3401, -4.372, 1.0), (0.7714, -4.372, 1.0), (1.32, -4.372, 1.0), (1.555, -4.372, 1.0), (1.555, -4.372, -1.0), (1.32, -4.372, -1.0), (-0.09087, -4.981, 1.0), (-0.09087, -4.981, -1.0), (-0.09087, -4.372, 1.0), (-0.09087, -4.372, -1.0)], [], [(16, 17, 3, 2), (7, 6, 10, 11), (41, 40, 46, 47), (26, 27, 1, 0), (55, 18, 4, 49), (30, 17, 1, 27), (54, 50, 11, 10), (24, 2, 9, 28), (48, 7, 11, 50), (9, 2, 13, 15), (13, 12, 14, 15), (2, 3, 12, 13), (8, 9, 15, 14), (3, 8, 14, 12), (25, 3, 17, 30), (52, 6, 18, 55), (6, 7, 19, 18), (0, 1, 17, 16), (23, 20, 21, 22), (18, 19, 20, 23), (19, 5, 21, 20), (4, 18, 23, 22), (2, 24, 31, 16), (48, 25, 30, 51), (3, 25, 29, 8), (52, 24, 28, 54), (9, 8, 29, 28), (51, 30, 27, 53), (16, 31, 26, 0), (39, 38, 34, 37), (73, 72, 63, 65), (56, 57, 37, 34), (42, 41, 36, 33), (59, 39, 37, 57), (58, 42, 33, 56), (40, 43, 32, 35), (21, 5, 43, 40), (49, 4, 42, 58), (53, 27, 39, 59), (4, 22, 41, 42), (27, 26, 38, 39), (22, 21, 40, 41), (47, 46, 44, 45), (40, 35, 44, 46), (36, 41, 47, 45), (71, 70, 67, 60), (5, 53, 59, 43), (26, 49, 58, 38), (38, 58, 56, 34), (43, 59, 57, 32), (68, 69, 61, 62), (19, 51, 53, 5), (6, 52, 54, 10), (7, 48, 51, 19), (24, 52, 55, 31), (25, 48, 50, 29), (28, 29, 50, 54), (31, 55, 49, 26), (60, 61, 64, 63), (63, 64, 66, 65), (61, 60, 67, 62), (62, 67, 76, 77), (72, 71, 60, 63), (74, 73, 65, 66), (75, 74, 66, 64), (69, 75, 64, 61), (33, 36, 75, 69), (36, 45, 74, 75), (45, 44, 73, 74), (35, 32, 71, 72), (57, 56, 68, 70), (56, 33, 69, 68), (32, 57, 70, 71), (44, 35, 72, 73), (78, 79, 77, 76), (68, 62, 77, 79), (67, 70, 78, 76), (70, 68, 79, 78)])
_uv = me_cube_004.uv_layers.new(name='UVMap')
_uv.uv.foreach_set('vector', [0.375, 0.04657, 0.625, 0.04657, 0.625, 0.25, 0.375, 0.25, 0.625, 0.5, 0.375, 0.5, 0.375, 0.5, 0.625, 0.5, 0.375, 0.75, 0.625, 0.75, 0.625, 0.75, 0.375, 0.75, 0.375, 0.9205, 0.625, 0.9205, 0.625, 1.0, 0.375, 1.0, 0.2898, 0.7034, 0.375, 0.7034, 0.375, 0.75, 0.2898, 0.75, 0.7955, 0.7034, 0.875, 0.7034, 0.875, 0.75, 0.7955, 0.75, 0.375, 0.4148, 0.625, 0.4148, 0.625, 0.5, 0.375, 0.5, 0.2045, 0.5, 0.125, 0.5, 0.125, 0.5, 0.2045, 0.5, 0.7102, 0.5, 0.625, 0.5, 0.625, 0.5, 0.7102, 0.5, 0.125, 0.5, 0.125, 0.5, 0.125, 0.5, 0.125, 0.5, 0.375, 0.25, 0.625, 0.25, 0.625, 0.25, 0.375, 0.25, 0.375, 0.25, 0.625, 0.25, 0.625, 0.25, 0.375, 0.25, 0.625, 0.25, 0.375, 0.25, 0.375, 0.25, 0.625, 0.25, 0.875, 0.5, 0.875, 0.5, 0.875, 0.5, 0.875, 0.5, 0.7955, 0.5, 0.875, 0.5, 0.875, 0.7034, 0.7955, 0.7034, 0.2898, 0.5, 0.375, 0.5, 0.375, 0.7034, 0.2898, 0.7034, 0.375, 0.5, 0.625, 0.5, 0.625, 0.7034, 0.375, 0.7034, 0.375, 0.0, 0.625, 0.0, 0.625, 0.04657, 0.375, 0.04657, 0.375, 0.7034, 0.625, 0.7034, 0.625, 0.75, 0.375, 0.75, 0.375, 0.7034, 0.625, 0.7034, 0.625, 0.7034, 0.375, 0.7034, 0.625, 0.7034, 0.625, 0.75, 0.625, 0.75, 0.625, 0.7034, 0.375, 0.75, 0.375, 0.7034, 0.375, 0.7034, 0.375, 0.75, 0.125, 0.5, 0.2045, 0.5, 0.2045, 0.7034, 0.125, 0.7034, 0.7102, 0.5, 0.7955, 0.5, 0.7955, 0.7034, 0.7102, 0.7034, 0.875, 0.5, 0.7955, 0.5, 0.7955, 0.5, 0.875, 0.5, 0.2898, 0.5, 0.2045, 0.5, 0.2045, 0.5, 0.2898, 0.5, 0.375, 0.25, 0.625, 0.25, 0.625, 0.3295, 0.375, 0.3295, 0.7102, 0.7034, 0.7955, 0.7034, 0.7955, 0.75, 0.7102, 0.75, 0.125, 0.7034, 0.2045, 0.7034, 0.2045, 0.75, 0.125, 0.75, 0.625, 0.9205, 0.375, 0.9205, 0.375, 0.9205, 0.625, 0.9205, 0.625, 0.75, 0.625, 0.75, 0.625, 0.75, 0.625, 0.75, 0.375, 0.8352, 0.625, 0.8352, 0.625, 0.9205, 0.375, 0.9205, 0.375, 0.75, 0.375, 0.75, 0.375, 0.75, 0.375, 0.75, 0.7102, 0.75, 0.7955, 0.75, 0.7955, 0.75, 0.7102, 0.75, 0.2898, 0.75, 0.375, 0.75, 0.375, 0.75, 0.2898, 0.75, 0.625, 0.75, 0.625, 0.75, 0.625, 0.75, 0.625, 0.75, 0.625, 0.75, 0.625, 0.75, 0.625, 0.75, 0.625, 0.75, 0.2898, 0.75, 0.375, 0.75, 0.375, 0.75, 0.2898, 0.75, 0.7102, 0.75, 0.7955, 0.75, 0.7955, 0.75, 0.7102, 0.75, 0.375, 0.75, 0.375, 0.75, 0.375, 0.75, 0.375, 0.75, 0.625, 0.9205, 0.375, 0.9205, 0.375, 0.9205, 0.625, 0.9205, 0.375, 0.75, 0.625, 0.75, 0.625, 0.75, 0.375, 0.75, 0.375, 0.75, 0.625, 0.75, 0.625, 0.75, 0.375, 0.75, 0.625, 0.75, 0.625, 0.75, 0.625, 0.75, 0.625, 0.75, 0.375, 0.75, 0.375, 0.75, 0.375, 0.75, 0.375, 0.75, 0.625, 0.75, 0.7102, 0.75, 0.7102, 0.75, 0.625, 0.75, 0.625, 0.75, 0.7102, 0.75, 0.7102, 0.75, 0.625, 0.75, 0.2045, 0.75, 0.2898, 0.75, 0.2898, 0.75, 0.2045, 0.75, 0.2045, 0.75, 0.2898, 0.75, 0.2898, 0.75, 0.2045, 0.75, 0.625, 0.75, 0.7102, 0.75, 0.7102, 0.75, 0.625, 0.75, 0.2898, 0.75, 0.375, 0.75, 0.375, 0.75, 0.2898, 0.75, 0.625, 0.7034, 0.7102, 0.7034, 0.7102, 0.75, 0.625, 0.75, 0.375, 0.5, 0.2898, 0.5, 0.2898, 0.5, 0.375, 0.5, 0.625, 0.5, 0.7102, 0.5, 0.7102, 0.7034, 0.625, 0.7034, 0.2045, 0.5, 0.2898, 0.5, 0.2898, 0.7034, 0.2045, 0.7034, 0.7955, 0.5, 0.7102, 0.5, 0.7102, 0.5, 0.7955, 0.5, 0.375, 0.3295, 0.625, 0.3295, 0.625, 0.4148, 0.375, 0.4148, 0.2045, 0.7034, 0.2898, 0.7034, 0.2898, 0.75, 0.2045, 0.75, 0.625, 0.75, 0.375, 0.75, 0.375, 0.75, 0.625, 0.75, 0.625, 0.75, 0.375, 0.75, 0.375, 0.75, 0.625, 0.75, 0.375, 0.75, 0.625, 0.75, 0.625, 0.8352, 0.375, 0.8352, 0.375, 0.8352, 0.625, 0.8352, 0.625, 0.8352, 0.375, 0.8352, 0.625, 0.75, 0.625, 0.75, 0.625, 0.75, 0.625, 0.75, 0.375, 0.75, 0.625, 0.75, 0.625, 0.75, 0.375, 0.75, 0.375, 0.75, 0.375, 0.75, 0.375, 0.75, 0.375, 0.75, 0.375, 0.75, 0.375, 0.75, 0.375, 0.75, 0.375, 0.75, 0.375, 0.75, 0.375, 0.75, 0.375, 0.75, 0.375, 0.75, 0.375, 0.75, 0.375, 0.75, 0.375, 0.75, 0.375, 0.75, 0.375, 0.75, 0.625, 0.75, 0.625, 0.75, 0.375, 0.75, 0.625, 0.75, 0.625, 0.75, 0.625, 0.75, 0.625, 0.75, 0.625, 0.8352, 0.375, 0.8352, 0.375, 0.8352, 0.625, 0.8352, 0.2898, 0.75, 0.375, 0.75, 0.375, 0.75, 0.2898, 0.75, 0.625, 0.75, 0.7102, 0.75, 0.7102, 0.75, 0.625, 0.75, 0.625, 0.75, 0.625, 0.75, 0.625, 0.75, 0.625, 0.75, 0.625, 0.8352, 0.375, 0.8352, 0.375, 0.8352, 0.625, 0.8352, 0.2898, 0.75, 0.2898, 0.75, 0.2898, 0.75, 0.2898, 0.75, 0.7102, 0.75, 0.7102, 0.75, 0.7102, 0.75, 0.7102, 0.75, 0.625, 0.8352, 0.375, 0.8352, 0.375, 0.8352, 0.625, 0.8352])
me_cube_004.use_remesh_fix_poles = True
me_cube_004.use_remesh_preserve_attributes = False
me_cube_004.use_mirror_vertex_groups = False
me_cube_004.update()
me_cube_005 = bpy.data.meshes.new('Cube.005')
me_cube_005.from_pydata([(-1.0, -1.0, -1.0), (-1.0, -1.0, 1.0), (-1.0, 1.0, -1.0), (-1.0, 1.0, 1.0), (1.0, -1.0, -1.0), (1.0, -1.0, 1.0), (1.0, 1.0, -1.0), (1.0, 1.0, 1.0), (-1.0, -2.971, -1.0), (-1.0, -2.971, 1.0), (1.0, -2.971, 1.0), (1.0, -2.971, -1.0), (-1.627, -1.0, -1.0), (-1.627, -1.0, 1.0), (-1.627, -2.971, -1.0), (-1.627, -2.971, 1.0), (1.304, -1.0, 1.0), (1.304, -1.0, -1.0), (1.304, -2.971, 1.0), (1.304, -2.971, -1.0), (-0.2462, 1.0, -1.0), (-0.2462, 1.0, 1.0), (-0.2462, -1.0, -1.0), (-0.2462, -1.0, 1.0), (-0.2462, -2.971, -1.0), (-0.2462, -2.971, 1.0), (1.0, -4.153, 1.0), (1.0, -4.153, -1.0), (-0.2462, -4.153, -1.0), (1.304, -4.153, 1.0), (1.304, -4.153, -1.0), (-0.2462, -4.153, 1.0), (-1.0, 1.0, -1.0), (-1.0, 1.0, 1.0), (-1.0, -1.0, -1.0), (-1.0, -1.0, 1.0), (1.0, 1.0, -1.0), (1.0, 1.0, 1.0), (1.0, -1.0, -1.0), (1.0, -1.0, 1.0), (-1.0, 2.971, -1.0), (-1.0, 2.971, 1.0), (1.0, 2.971, 1.0), (1.0, 2.971, -1.0), (-1.627, 1.0, -1.0), (-1.627, 1.0, 1.0), (-1.627, 2.971, -1.0), (-1.627, 2.971, 1.0), (1.304, 1.0, 1.0), (1.304, 1.0, -1.0), (1.304, 2.971, 1.0), (1.304, 2.971, -1.0), (-0.2462, -1.0, -1.0), (-0.2462, -1.0, 1.0), (-0.2462, 1.0, -1.0), (-0.2462, 1.0, 1.0), (-0.2462, 2.971, -1.0), (-0.2462, 2.971, 1.0), (1.0, 4.153, 1.0), (1.0, 4.153, -1.0), (-0.2462, 4.153, -1.0), (1.304, 4.153, 1.0), (1.304, 4.153, -1.0), (-0.2462, 4.153, 1.0), (-1.0, -1.0, 0.0), (-1.0, 1.0, 0.0), (1.0, 1.0, 0.0), (1.0, -1.0, 0.0), (-1.0, -2.971, 0.0), (-1.627, -1.0, 0.0), (-1.627, -2.971, 0.0), (1.304, -1.0, 0.0), (1.304, -2.971, 0.0), (-0.2462, -2.971, 0.0), (-0.2462, 1.0, 0.0), (1.0, -4.153, 0.0), (1.304, -4.153, 0.0), (-0.2462, -4.153, 0.0), (-1.0, 1.0, 0.0), (-1.0, -1.0, 0.0), (1.0, -1.0, 0.0), (1.0, 1.0, 0.0), (-1.0, 2.971, 0.0), (-1.627, 1.0, 0.0), (-1.627, 2.971, 0.0), (1.304, 1.0, 0.0), (1.304, 2.971, 0.0), (-0.2462, 2.971, 0.0), (-0.2462, -1.0, 0.0), (1.0, 4.153, 0.0), (1.304, 4.153, 0.0), (-0.2462, 4.153, 0.0), (-1.0, -1.985, 1.0), (1.0, -1.985, 1.0), (1.0, -1.985, -1.0), (-1.0, -1.985, -1.0), (-1.627, -1.985, 1.0), (-1.627, -1.985, -1.0), (1.304, -1.985, 1.0), (1.304, -1.985, -1.0), (-0.2462, -1.985, -1.0), (-0.2462, -1.985, 1.0), (1.304, -1.985, 0.0), (-1.627, -1.985, 0.0), (-1.0, 1.629, 1.0), (1.0, 1.629, 1.0), (1.0, 1.629, -1.0), (-1.0, 1.629, -1.0), (-1.627, 1.629, 1.0), (-1.627, 1.629, -1.0), (1.304, 1.629, 1.0), (1.304, 1.629, -1.0), (-0.2462, 1.629, -1.0), (-0.2462, 1.629, 1.0), (1.304, 1.629, 0.0), (-1.627, 1.629, 0.0), (3.635, -1.0, 0.0), (3.635, -1.0, -1.0), (3.635, -1.985, -1.0), (3.331, -1.0, 0.0), (3.331, -1.0, -1.0), (3.331, 1.0, -1.0), (3.331, 1.0, 0.0), (3.635, 1.0, 0.0), (3.635, 1.0, -1.0), (3.635, 1.629, -1.0), (3.635, 1.629, 0.0), (3.635, -1.985, 0.0)], [], [(64, 1, 3, 65), (74, 21, 7, 66), (66, 7, 5, 67), (101, 92, 9, 25), (20, 6, 4, 22), (21, 3, 1, 23), (73, 25, 9, 68), (93, 10, 18, 98), (92, 1, 13, 96), (100, 94, 11, 24), (103, 97, 14, 70), (64, 0, 12, 69), (68, 9, 15, 70), (95, 8, 14, 97), (102, 98, 18, 72), (24, 11, 27, 28), (67, 5, 16, 71), (94, 4, 17, 99), (95, 100, 24, 8), (72, 18, 29, 76), (7, 21, 23, 5), (2, 20, 22, 0), (93, 101, 25, 10), (65, 3, 21, 74), (75, 27, 30, 76), (75, 26, 31, 77), (11, 19, 30, 27), (73, 24, 28, 77), (18, 10, 26, 29), (10, 25, 31, 26), (78, 79, 35, 33), (88, 80, 39, 53), (80, 81, 37, 39), (113, 57, 41, 104), (52, 54, 36, 38), (53, 55, 33, 35), (87, 82, 41, 57), (105, 110, 50, 42), (104, 108, 45, 33), (112, 56, 43, 106), (115, 84, 46, 109), (78, 83, 44, 32), (82, 84, 47, 41), (107, 109, 46, 40), (114, 86, 50, 110), (56, 60, 59, 43), (81, 85, 48, 37), (106, 111, 49, 36), (107, 40, 56, 112), (86, 90, 61, 50), (39, 37, 55, 53), (34, 32, 54, 52), (105, 42, 57, 113), (79, 88, 53, 35), (89, 90, 62, 59), (89, 91, 63, 58), (43, 59, 62, 51), (87, 91, 60, 56), (50, 61, 58, 42), (42, 58, 63, 57), (25, 73, 77, 31), (27, 75, 77, 28), (26, 75, 76, 29), (2, 65, 74, 20), (19, 72, 76, 30), (4, 67, 71, 17), (99, 102, 72, 19), (8, 68, 70, 14), (1, 64, 69, 13), (96, 103, 70, 15), (24, 73, 68, 8), (6, 66, 67, 4), (20, 74, 66, 6), (0, 64, 65, 2), (57, 63, 91, 87), (59, 60, 91, 89), (58, 61, 90, 89), (34, 52, 88, 79), (51, 62, 90, 86), (36, 49, 85, 81), (111, 51, 86, 114), (40, 46, 84, 82), (33, 45, 83, 78), (108, 47, 84, 115), (56, 40, 82, 87), (36, 81, 122, 121), (52, 38, 80, 88), (32, 34, 79, 78), (13, 69, 103, 96), (17, 71, 116, 117), (5, 23, 101, 93), (0, 22, 100, 95), (11, 94, 99, 19), (71, 16, 98, 102), (0, 95, 97, 12), (69, 12, 97, 103), (22, 4, 94, 100), (9, 92, 96, 15), (5, 93, 98, 16), (23, 1, 92, 101), (45, 108, 115, 83), (99, 17, 117, 118), (37, 105, 113, 55), (32, 107, 112, 54), (43, 51, 111, 106), (85, 114, 110, 48), (32, 44, 109, 107), (83, 115, 109, 44), (54, 112, 106, 36), (41, 47, 108, 104), (37, 48, 110, 105), (55, 113, 104, 33), (120, 121, 122, 119), (117, 116, 127, 118), (124, 125, 126, 123), (114, 85, 123, 126), (80, 38, 120, 119), (102, 99, 118, 127), (111, 114, 126, 125), (71, 102, 127, 116), (38, 36, 121, 120), (49, 111, 125, 124), (81, 80, 119, 122), (85, 49, 124, 123)])
_uv = me_cube_005.uv_layers.new(name='UVMap')
_uv.uv.foreach_set('vector', [0.5, 0.0, 0.625, 0.0, 0.625, 0.25, 0.5, 0.25, 0.5, 0.3442, 0.625, 0.3442, 0.625, 0.5, 0.5, 0.5, 0.5, 0.5, 0.625, 0.5, 0.625, 0.75, 0.5, 0.75, 0.7808, 0.75, 0.875, 0.75, 0.875, 0.75, 0.7808, 0.75, 0.2192, 0.5, 0.375, 0.5, 0.375, 0.75, 0.2192, 0.75, 0.7808, 0.5, 0.875, 0.5, 0.875, 0.75, 0.7808, 0.75, 0.5, 0.9058, 0.625, 0.9058, 0.625, 1.0, 0.5, 1.0, 0.625, 0.75, 0.625, 0.75, 0.625, 0.75, 0.625, 0.75, 0.875, 0.75, 0.875, 0.75, 0.875, 0.75, 0.875, 0.75, 0.2192, 0.75, 0.375, 0.75, 0.375, 0.75, 0.2192, 0.75, 0.5, 0.0, 0.375, 0.0, 0.375, 0.0, 0.5, 0.0, 0.5, 0.0, 0.375, 0.0, 0.375, 0.0, 0.5, 0.0, 0.5, 1.0, 0.625, 1.0, 0.625, 1.0, 0.5, 1.0, 0.125, 0.75, 0.125, 0.75, 0.125, 0.75, 0.125, 0.75, 0.5, 0.75, 0.625, 0.75, 0.625, 0.75, 0.5, 0.75, 0.2192, 0.75, 0.375, 0.75, 0.375, 0.75, 0.2192, 0.75, 0.5, 0.75, 0.625, 0.75, 0.625, 0.75, 0.5, 0.75, 0.375, 0.75, 0.375, 0.75, 0.375, 0.75, 0.375, 0.75, 0.125, 0.75, 0.2192, 0.75, 0.2192, 0.75, 0.125, 0.75, 0.5, 0.75, 0.625, 0.75, 0.625, 0.75, 0.5, 0.75, 0.625, 0.5, 0.7808, 0.5, 0.7808, 0.75, 0.625, 0.75, 0.125, 0.5, 0.2192, 0.5, 0.2192, 0.75, 0.125, 0.75, 0.625, 0.75, 0.7808, 0.75, 0.7808, 0.75, 0.625, 0.75, 0.5, 0.25, 0.625, 0.25, 0.625, 0.3442, 0.5, 0.3442, 0.5, 0.75, 0.375, 0.75, 0.375, 0.75, 0.5, 0.75, 0.5, 0.75, 0.625, 0.75, 0.625, 0.9058, 0.5, 0.9058, 0.375, 0.75, 0.375, 0.75, 0.375, 0.75, 0.375, 0.75, 0.5, 0.9058, 0.375, 0.9058, 0.375, 0.9058, 0.5, 0.9058, 0.625, 0.75, 0.625, 0.75, 0.625, 0.75, 0.625, 0.75, 0.625, 0.75, 0.7808, 0.75, 0.7808, 0.75, 0.625, 0.75, 0.5, 0.0, 0.5, 0.25, 0.625, 0.25, 0.625, 0.0, 0.5, 0.3442, 0.5, 0.5, 0.625, 0.5, 0.625, 0.3442, 0.5, 0.5, 0.5, 0.75, 0.625, 0.75, 0.625, 0.5, 0.7808, 0.75, 0.7808, 0.75, 0.875, 0.75, 0.875, 0.75, 0.2192, 0.5, 0.2192, 0.75, 0.375, 0.75, 0.375, 0.5, 0.7808, 0.5, 0.7808, 0.75, 0.875, 0.75, 0.875, 0.5, 0.5, 0.9058, 0.5, 1.0, 0.625, 1.0, 0.625, 0.9058, 0.625, 0.75, 0.625, 0.75, 0.625, 0.75, 0.625, 0.75, 0.875, 0.75, 0.875, 0.75, 0.875, 0.75, 0.875, 0.75, 0.2192, 0.75, 0.2192, 0.75, 0.375, 0.75, 0.375, 0.75, 0.5, 0.0, 0.5, 0.0, 0.375, 0.0, 0.375, 0.0, 0.5, 0.0, 0.5, 0.0, 0.375, 0.0, 0.375, 0.0, 0.5, 1.0, 0.5, 1.0, 0.625, 1.0, 0.625, 1.0, 0.125, 0.75, 0.125, 0.75, 0.125, 0.75, 0.125, 0.75, 0.5, 0.75, 0.5, 0.75, 0.625, 0.75, 0.625, 0.75, 0.2192, 0.75, 0.2192, 0.75, 0.375, 0.75, 0.375, 0.75, 0.5, 0.75, 0.5, 0.75, 0.625, 0.75, 0.625, 0.75, 0.375, 0.75, 0.375, 0.75, 0.375, 0.75, 0.375, 0.75, 0.125, 0.75, 0.125, 0.75, 0.2192, 0.75, 0.2192, 0.75, 0.5, 0.75, 0.5, 0.75, 0.625, 0.75, 0.625, 0.75, 0.625, 0.5, 0.625, 0.75, 0.7808, 0.75, 0.7808, 0.5, 0.125, 0.5, 0.125, 0.75, 0.2192, 0.75, 0.2192, 0.5, 0.625, 0.75, 0.625, 0.75, 0.7808, 0.75, 0.7808, 0.75, 0.5, 0.25, 0.5, 0.3442, 0.625, 0.3442, 0.625, 0.25, 0.5, 0.75, 0.5, 0.75, 0.375, 0.75, 0.375, 0.75, 0.5, 0.75, 0.5, 0.9058, 0.625, 0.9058, 0.625, 0.75, 0.375, 0.75, 0.375, 0.75, 0.375, 0.75, 0.375, 0.75, 0.5, 0.9058, 0.5, 0.9058, 0.375, 0.9058, 0.375, 0.9058, 0.625, 0.75, 0.625, 0.75, 0.625, 0.75, 0.625, 0.75, 0.625, 0.75, 0.625, 0.75, 0.7808, 0.75, 0.7808, 0.75, 0.625, 0.9058, 0.5, 0.9058, 0.5, 0.9058, 0.625, 0.9058, 0.375, 0.75, 0.5, 0.75, 0.5, 0.9058, 0.375, 0.9058, 0.625, 0.75, 0.5, 0.75, 0.5, 0.75, 0.625, 0.75, 0.375, 0.25, 0.5, 0.25, 0.5, 0.3442, 0.375, 0.3442, 0.375, 0.75, 0.5, 0.75, 0.5, 0.75, 0.375, 0.75, 0.375, 0.75, 0.5, 0.75, 0.5, 0.75, 0.375, 0.75, 0.375, 0.75, 0.5, 0.75, 0.5, 0.75, 0.375, 0.75, 0.375, 1.0, 0.5, 1.0, 0.5, 1.0, 0.375, 1.0, 0.625, 0.0, 0.5, 0.0, 0.5, 0.0, 0.625, 0.0, 0.625, 0.0, 0.5, 0.0, 0.5, 0.0, 0.625, 0.0, 0.375, 0.9058, 0.5, 0.9058, 0.5, 1.0, 0.375, 1.0, 0.375, 0.5, 0.5, 0.5, 0.5, 0.75, 0.375, 0.75, 0.375, 0.3442, 0.5, 0.3442, 0.5, 0.5, 0.375, 0.5, 0.375, 0.0, 0.5, 0.0, 0.5, 0.25, 0.375, 0.25, 0.625, 0.9058, 0.625, 0.9058, 0.5, 0.9058, 0.5, 0.9058, 0.375, 0.75, 0.375, 0.9058, 0.5, 0.9058, 0.5, 0.75, 0.625, 0.75, 0.625, 0.75, 0.5, 0.75, 0.5, 0.75, 0.375, 0.25, 0.375, 0.3442, 0.5, 0.3442, 0.5, 0.25, 0.375, 0.75, 0.375, 0.75, 0.5, 0.75, 0.5, 0.75, 0.375, 0.75, 0.375, 0.75, 0.5, 0.75, 0.5, 0.75, 0.375, 0.75, 0.375, 0.75, 0.5, 0.75, 0.5, 0.75, 0.375, 1.0, 0.375, 1.0, 0.5, 1.0, 0.5, 1.0, 0.625, 0.0, 0.625, 0.0, 0.5, 0.0, 0.5, 0.0, 0.625, 0.0, 0.625, 0.0, 0.5, 0.0, 0.5, 0.0, 0.375, 0.9058, 0.375, 1.0, 0.5, 1.0, 0.5, 0.9058, 0.375, 0.75, 0.5, 0.75, 0.5, 0.75, 0.375, 0.75, 0.375, 0.3442, 0.375, 0.5, 0.5, 0.5, 0.5, 0.3442, 0.375, 0.0, 0.375, 0.25, 0.5, 0.25, 0.5, 0.0, 0.625, 0.0, 0.5, 0.0, 0.5, 0.0, 0.625, 0.0, 0.375, 0.75, 0.5, 0.75, 0.5, 0.75, 0.375, 0.75, 0.625, 0.75, 0.7808, 0.75, 0.7808, 0.75, 0.625, 0.75, 0.125, 0.75, 0.2192, 0.75, 0.2192, 0.75, 0.125, 0.75, 0.375, 0.75, 0.375, 0.75, 0.375, 0.75, 0.375, 0.75, 0.5, 0.75, 0.625, 0.75, 0.625, 0.75, 0.5, 0.75, 0.125, 0.75, 0.125, 0.75, 0.125, 0.75, 0.125, 0.75, 0.5, 0.0, 0.375, 0.0, 0.375, 0.0, 0.5, 0.0, 0.2192, 0.75, 0.375, 0.75, 0.375, 0.75, 0.2192, 0.75, 0.875, 0.75, 0.875, 0.75, 0.875, 0.75, 0.875, 0.75, 0.625, 0.75, 0.625, 0.75, 0.625, 0.75, 0.625, 0.75, 0.7808, 0.75, 0.875, 0.75, 0.875, 0.75, 0.7808, 0.75, 0.625, 0.0, 0.625, 0.0, 0.5, 0.0, 0.5, 0.0, 0.375, 0.75, 0.375, 0.75, 0.375, 0.75, 0.375, 0.75, 0.625, 0.75, 0.625, 0.75, 0.7808, 0.75, 0.7808, 0.75, 0.125, 0.75, 0.125, 0.75, 0.2192, 0.75, 0.2192, 0.75, 0.375, 0.75, 0.375, 0.75, 0.375, 0.75, 0.375, 0.75, 0.5, 0.75, 0.5, 0.75, 0.625, 0.75, 0.625, 0.75, 0.125, 0.75, 0.125, 0.75, 0.125, 0.75, 0.125, 0.75, 0.5, 0.0, 0.5, 0.0, 0.375, 0.0, 0.375, 0.0, 0.2192, 0.75, 0.2192, 0.75, 0.375, 0.75, 0.375, 0.75, 0.875, 0.75, 0.875, 0.75, 0.875, 0.75, 0.875, 0.75, 0.625, 0.75, 0.625, 0.75, 0.625, 0.75, 0.625, 0.75, 0.7808, 0.75, 0.7808, 0.75, 0.875, 0.75, 0.875, 0.75, 0.375, 0.5, 0.375, 0.75, 0.5, 0.75, 0.5, 0.5, 0.375, 0.75, 0.5, 0.75, 0.5, 0.75, 0.375, 0.75, 0.375, 0.75, 0.375, 0.75, 0.5, 0.75, 0.5, 0.75, 0.5, 0.75, 0.5, 0.75, 0.5, 0.75, 0.5, 0.75, 0.5, 0.5, 0.375, 0.5, 0.375, 0.5, 0.5, 0.5, 0.5, 0.75, 0.375, 0.75, 0.375, 0.75, 0.5, 0.75, 0.375, 0.75, 0.5, 0.75, 0.5, 0.75, 0.375, 0.75, 0.5, 0.75, 0.5, 0.75, 0.5, 0.75, 0.5, 0.75, 0.375, 0.5, 0.375, 0.75, 0.375, 0.75, 0.375, 0.5, 0.375, 0.75, 0.375, 0.75, 0.375, 0.75, 0.375, 0.75, 0.5, 0.75, 0.5, 0.5, 0.5, 0.5, 0.5, 0.75, 0.5, 0.75, 0.375, 0.75, 0.375, 0.75, 0.5, 0.75])
me_cube_005.use_remesh_fix_poles = True
me_cube_005.use_remesh_preserve_attributes = False
me_cube_005.use_mirror_vertex_groups = False
me_cube_005.update()
me_cube_006 = bpy.data.meshes.new('Cube.006')
me_cube_006.from_pydata([(-1.437, -1.251, -1.437), (-1.437, -1.251, 1.437), (-1.437, 1.622, -1.437), (-1.437, 1.622, 1.437), (1.437, -1.251, -1.437), (1.437, -1.251, 1.437), (1.437, 1.622, -1.437), (1.437, 1.622, 1.437), (1.437, 1.622, 1.437), (1.437, 1.622, -1.437), (1.437, -1.251, -1.437), (1.437, -1.251, 1.437), (-1.437, 1.06, -1.437), (-1.437, 1.06, 1.437), (1.437, 1.06, -1.437), (1.437, 1.06, 1.437), (1.437, 1.06, -1.437), (1.437, 1.06, 1.437), (1.801, 1.06, 1.437), (1.801, -1.251, 1.437), (1.801, -1.251, -1.437), (1.801, 1.06, -1.437)], [], [(12, 13, 3, 2), (2, 3, 7, 6), (5, 4, 10, 11), (4, 5, 1, 0), (12, 14, 4, 0), (15, 13, 1, 5), (17, 11, 19, 18), (14, 6, 9, 16), (15, 5, 11, 17), (6, 7, 8, 9), (7, 15, 17, 8), (4, 14, 16, 10), (9, 8, 17, 16), (7, 3, 13, 15), (2, 6, 14, 12), (0, 1, 13, 12), (21, 18, 19, 20), (16, 17, 18, 21), (11, 10, 20, 19), (10, 16, 21, 20)])
_uv = me_cube_006.uv_layers.new(name='UVMap')
_uv.uv.foreach_set('vector', [0.375, 0.2011, 0.625, 0.2011, 0.625, 0.25, 0.375, 0.25, 0.375, 0.25, 0.625, 0.25, 0.625, 0.5, 0.375, 0.5, 0.625, 0.75, 0.375, 0.75, 0.375, 0.75, 0.625, 0.75, 0.375, 0.75, 0.625, 0.75, 0.625, 1.0, 0.375, 1.0, 0.125, 0.5489, 0.375, 0.5489, 0.375, 0.75, 0.125, 0.75, 0.625, 0.5489, 0.875, 0.5489, 0.875, 0.75, 0.625, 0.75, 0.625, 0.5489, 0.625, 0.75, 0.625, 0.75, 0.625, 0.5489, 0.375, 0.5489, 0.375, 0.5, 0.375, 0.5, 0.375, 0.5489, 0.625, 0.5489, 0.625, 0.75, 0.625, 0.75, 0.625, 0.5489, 0.375, 0.5, 0.625, 0.5, 0.625, 0.5, 0.375, 0.5, 0.625, 0.5, 0.625, 0.5489, 0.625, 0.5489, 0.625, 0.5, 0.375, 0.75, 0.375, 0.5489, 0.375, 0.5489, 0.375, 0.75, 0.375, 0.5, 0.625, 0.5, 0.625, 0.5489, 0.375, 0.5489, 0.625, 0.5, 0.875, 0.5, 0.875, 0.5489, 0.625, 0.5489, 0.125, 0.5, 0.375, 0.5, 0.375, 0.5489, 0.125, 0.5489, 0.375, 0.0, 0.625, 0.0, 0.625, 0.2011, 0.375, 0.2011, 0.375, 0.5489, 0.625, 0.5489, 0.625, 0.75, 0.375, 0.75, 0.375, 0.5489, 0.625, 0.5489, 0.625, 0.5489, 0.375, 0.5489, 0.625, 0.75, 0.375, 0.75, 0.375, 0.75, 0.625, 0.75, 0.375, 0.75, 0.375, 0.5489, 0.375, 0.5489, 0.375, 0.75])
me_cube_006.use_remesh_fix_poles = True
me_cube_006.use_remesh_preserve_attributes = False
me_cube_006.use_mirror_vertex_groups = False
me_cube_006.update()
me_cube_007 = bpy.data.meshes.new('Cube.007')
me_cube_007.from_pydata([(-1.0, -1.0, -1.0), (-1.0, -1.0, 1.0), (-1.0, 1.0, -1.0), (-1.0, 1.0, 1.0), (1.0, -1.0, -1.0), (1.0, -1.0, 1.0), (1.0, 1.0, -1.0), (1.0, 1.0, 1.0), (-1.0, -5.752, -1.0), (-1.0, -5.752, 1.0), (1.0, -5.752, 1.0), (1.0, -5.752, -1.0), (-1.0, -1.742, -1.0), (-1.0, -1.742, 1.0), (1.0, -1.742, -1.0), (1.0, -1.742, 1.0), (3.767, -5.752, 1.0), (3.767, -5.752, -1.0), (3.767, -1.742, -1.0), (3.767, -1.742, 1.0), (-1.0, -3.018, -1.0), (1.0, -3.018, -1.0), (-1.0, -3.018, 1.0), (1.0, -3.018, 1.0), (3.767, -3.018, -1.0), (3.767, -3.018, 1.0), (1.0, -6.457, 1.0), (1.0, -6.457, -1.0), (3.767, -6.457, 1.0), (3.767, -6.457, -1.0), (4.792, -5.752, 1.0), (4.792, -5.752, -1.0), (4.792, -3.018, -1.0), (4.792, -3.018, 1.0), (4.792, -6.457, 1.0), (4.792, -6.457, -1.0), (-1.0, -3.683, -1.0), (1.0, -3.683, -1.0), (3.767, -3.683, -1.0), (-1.0, -3.683, 1.0), (1.0, -3.683, 1.0), (3.767, -3.683, 1.0), (4.792, -3.683, -1.0), (4.792, -3.683, 1.0), (5.586, -5.752, 1.0), (5.586, -5.752, -1.0), (5.586, -3.683, -1.0), (5.586, -6.457, 1.0), (5.586, -6.457, -1.0), (5.586, -3.683, 1.0), (-1.0, 1.0, -1.0), (-1.0, 1.0, 1.0), (-1.0, -1.0, -1.0), (-1.0, -1.0, 1.0), (1.0, 1.0, -1.0), (1.0, 1.0, 1.0), (1.0, -1.0, -1.0), (1.0, -1.0, 1.0), (-1.0, 5.752, -1.0), (-1.0, 5.752, 1.0), (1.0, 5.752, 1.0), (1.0, 5.752, -1.0), (-1.0, 1.742, -1.0), (-1.0, 1.742, 1.0), (1.0, 1.742, -1.0), (1.0, 1.742, 1.0), (3.767, 5.752, 1.0), (3.767, 5.752, -1.0), (3.767, 1.742, -1.0), (3.767, 1.742, 1.0), (-1.0, 3.018, -1.0), (1.0, 3.018, -1.0), (-1.0, 3.018, 1.0), (1.0, 3.018, 1.0), (3.767, 3.018, -1.0), (3.767, 3.018, 1.0), (1.0, 6.457, 1.0), (1.0, 6.457, -1.0), (3.767, 6.457, 1.0), (3.767, 6.457, -1.0), (4.792, 5.752, 1.0), (4.792, 5.752, -1.0), (4.792, 3.018, -1.0), (4.792, 3.018, 1.0), (4.792, 6.457, 1.0), (4.792, 6.457, -1.0), (-1.0, 3.683, -1.0), (1.0, 3.683, -1.0), (3.767, 3.683, -1.0), (-1.0, 3.683, 1.0), (1.0, 3.683, 1.0), (3.767, 3.683, 1.0), (4.792, 3.683, -1.0), (4.792, 3.683, 1.0), (5.586, 5.752, 1.0), (5.586, 5.752, -1.0), (5.586, 3.683, -1.0), (5.586, 6.457, 1.0), (5.586, 6.457, -1.0), (5.586, 3.683, 1.0), (-1.0, 7.905, -1.0), (-1.0, 7.905, 1.0), (1.0, 7.905, 1.0), (1.0, 7.905, -1.0)], [], [(0, 1, 3, 2), (2, 3, 7, 6), (6, 7, 5, 4), (39, 36, 8, 9), (2, 6, 4, 0), (7, 3, 1, 5), (11, 10, 9, 8), (36, 37, 11, 8), (40, 39, 9, 10), (40, 10, 16, 41), (4, 5, 15, 14), (5, 1, 13, 15), (0, 4, 14, 12), (1, 0, 12, 13), (24, 25, 33, 32), (11, 17, 29, 27), (14, 15, 19, 18), (21, 14, 18, 24), (37, 21, 24, 38), (18, 19, 25, 24), (15, 23, 25, 19), (15, 13, 22, 23), (12, 14, 21, 20), (13, 12, 20, 22), (26, 27, 29, 28), (16, 10, 26, 28), (28, 29, 35, 34), (10, 11, 27, 26), (42, 43, 49, 46), (34, 35, 48, 47), (29, 17, 31, 35), (41, 16, 30, 43), (16, 28, 34, 30), (38, 24, 32, 42), (17, 38, 42, 31), (25, 41, 43, 33), (32, 33, 43, 42), (11, 37, 38, 17), (23, 40, 41, 25), (23, 22, 39, 40), (20, 21, 37, 36), (22, 20, 36, 39), (46, 49, 44, 45), (45, 44, 47, 48), (35, 31, 45, 48), (31, 42, 46, 45), (43, 30, 44, 49), (30, 34, 47, 44), (50, 52, 53, 51), (52, 56, 57, 53), (56, 54, 55, 57), (89, 59, 58, 86), (52, 50, 54, 56), (57, 55, 51, 53), (59, 60, 102, 101), (86, 58, 61, 87), (90, 60, 59, 89), (90, 91, 66, 60), (54, 64, 65, 55), (55, 65, 63, 51), (50, 62, 64, 54), (51, 63, 62, 50), (74, 82, 83, 75), (61, 77, 79, 67), (64, 68, 69, 65), (71, 74, 68, 64), (87, 88, 74, 71), (68, 74, 75, 69), (65, 69, 75, 73), (65, 73, 72, 63), (62, 70, 71, 64), (63, 72, 70, 62), (76, 78, 79, 77), (66, 78, 76, 60), (78, 84, 85, 79), (60, 76, 77, 61), (92, 96, 99, 93), (84, 97, 98, 85), (79, 85, 81, 67), (91, 93, 80, 66), (66, 80, 84, 78), (88, 92, 82, 74), (67, 81, 92, 88), (75, 83, 93, 91), (82, 92, 93, 83), (61, 67, 88, 87), (73, 75, 91, 90), (73, 90, 89, 72), (70, 86, 87, 71), (72, 89, 86, 70), (96, 95, 94, 99), (95, 98, 97, 94), (85, 98, 95, 81), (81, 95, 96, 92), (93, 99, 94, 80), (80, 94, 97, 84), (103, 100, 101, 102), (60, 61, 103, 102), (61, 58, 100, 103), (58, 59, 101, 100)])
_uv = me_cube_007.uv_layers.new(name='UVMap')
_uv.uv.foreach_set('vector', [0.375, 0.0, 0.625, 0.0, 0.625, 0.25, 0.375, 0.25, 0.375, 0.25, 0.625, 0.25, 0.625, 0.5, 0.375, 0.5, 0.375, 0.5, 0.625, 0.5, 0.625, 0.75, 0.375, 0.75, 0.625, 0.0, 0.375, 0.0, 0.375, 0.0, 0.625, 0.0, 0.125, 0.5, 0.375, 0.5, 0.375, 0.75, 0.125, 0.75, 0.625, 0.5, 0.875, 0.5, 0.875, 0.75, 0.625, 0.75, 0.375, 0.75, 0.625, 0.75, 0.625, 1.0, 0.375, 1.0, 0.125, 0.75, 0.375, 0.75, 0.375, 0.75, 0.125, 0.75, 0.625, 0.75, 0.875, 0.75, 0.875, 0.75, 0.625, 0.75, 0.625, 0.75, 0.625, 0.75, 0.625, 0.75, 0.625, 0.75, 0.375, 0.75, 0.625, 0.75, 0.625, 0.75, 0.375, 0.75, 0.625, 0.75, 0.875, 0.75, 0.875, 0.75, 0.625, 0.75, 0.125, 0.75, 0.375, 0.75, 0.375, 0.75, 0.125, 0.75, 0.625, 0.0, 0.375, 0.0, 0.375, 0.0, 0.625, 0.0, 0.375, 0.75, 0.625, 0.75, 0.625, 0.75, 0.375, 0.75, 0.375, 0.75, 0.375, 0.75, 0.375, 0.75, 0.375, 0.75, 0.375, 0.75, 0.625, 0.75, 0.625, 0.75, 0.375, 0.75, 0.375, 0.75, 0.375, 0.75, 0.375, 0.75, 0.375, 0.75, 0.375, 0.75, 0.375, 0.75, 0.375, 0.75, 0.375, 0.75, 0.375, 0.75, 0.625, 0.75, 0.625, 0.75, 0.375, 0.75, 0.625, 0.75, 0.625, 0.75, 0.625, 0.75, 0.625, 0.75, 0.625, 0.75, 0.875, 0.75, 0.875, 0.75, 0.625, 0.75, 0.125, 0.75, 0.375, 0.75, 0.375, 0.75, 0.125, 0.75, 0.625, 0.0, 0.375, 0.0, 0.375, 0.0, 0.625, 0.0, 0.625, 0.75, 0.375, 0.75, 0.375, 0.75, 0.625, 0.75, 0.625, 0.75, 0.625, 0.75, 0.625, 0.75, 0.625, 0.75, 0.625, 0.75, 0.375, 0.75, 0.375, 0.75, 0.625, 0.75, 0.625, 0.75, 0.375, 0.75, 0.375, 0.75, 0.625, 0.75, 0.375, 0.75, 0.625, 0.75, 0.625, 0.75, 0.375, 0.75, 0.625, 0.75, 0.375, 0.75, 0.375, 0.75, 0.625, 0.75, 0.375, 0.75, 0.375, 0.75, 0.375, 0.75, 0.375, 0.75, 0.625, 0.75, 0.625, 0.75, 0.625, 0.75, 0.625, 0.75, 0.625, 0.75, 0.625, 0.75, 0.625, 0.75, 0.625, 0.75, 0.375, 0.75, 0.375, 0.75, 0.375, 0.75, 0.375, 0.75, 0.375, 0.75, 0.375, 0.75, 0.375, 0.75, 0.375, 0.75, 0.625, 0.75, 0.625, 0.75, 0.625, 0.75, 0.625, 0.75, 0.375, 0.75, 0.625, 0.75, 0.625, 0.75, 0.375, 0.75, 0.375, 0.75, 0.375, 0.75, 0.375, 0.75, 0.375, 0.75, 0.625, 0.75, 0.625, 0.75, 0.625, 0.75, 0.625, 0.75, 0.625, 0.75, 0.875, 0.75, 0.875, 0.75, 0.625, 0.75, 0.125, 0.75, 0.375, 0.75, 0.375, 0.75, 0.125, 0.75, 0.625, 0.0, 0.375, 0.0, 0.375, 0.0, 0.625, 0.0, 0.375, 0.75, 0.625, 0.75, 0.625, 0.75, 0.375, 0.75, 0.375, 0.75, 0.625, 0.75, 0.625, 0.75, 0.375, 0.75, 0.375, 0.75, 0.375, 0.75, 0.375, 0.75, 0.375, 0.75, 0.375, 0.75, 0.375, 0.75, 0.375, 0.75, 0.375, 0.75, 0.625, 0.75, 0.625, 0.75, 0.625, 0.75, 0.625, 0.75, 0.625, 0.75, 0.625, 0.75, 0.625, 0.75, 0.625, 0.75, 0.375, 0.0, 0.375, 0.25, 0.625, 0.25, 0.625, 0.0, 0.375, 0.25, 0.375, 0.5, 0.625, 0.5, 0.625, 0.25, 0.375, 0.5, 0.375, 0.75, 0.625, 0.75, 0.625, 0.5, 0.625, 0.0, 0.625, 0.0, 0.375, 0.0, 0.375, 0.0, 0.125, 0.5, 0.125, 0.75, 0.375, 0.75, 0.375, 0.5, 0.625, 0.5, 0.625, 0.75, 0.875, 0.75, 0.875, 0.5, 0.875, 0.75, 0.625, 0.75, 0.625, 0.75, 0.875, 0.75, 0.125, 0.75, 0.125, 0.75, 0.375, 0.75, 0.375, 0.75, 0.625, 0.75, 0.625, 0.75, 0.875, 0.75, 0.875, 0.75, 0.625, 0.75, 0.625, 0.75, 0.625, 0.75, 0.625, 0.75, 0.375, 0.75, 0.375, 0.75, 0.625, 0.75, 0.625, 0.75, 0.625, 0.75, 0.625, 0.75, 0.875, 0.75, 0.875, 0.75, 0.125, 0.75, 0.125, 0.75, 0.375, 0.75, 0.375, 0.75, 0.625, 0.0, 0.625, 0.0, 0.375, 0.0, 0.375, 0.0, 0.375, 0.75, 0.375, 0.75, 0.625, 0.75, 0.625, 0.75, 0.375, 0.75, 0.375, 0.75, 0.375, 0.75, 0.375, 0.75, 0.375, 0.75, 0.375, 0.75, 0.625, 0.75, 0.625, 0.75, 0.375, 0.75, 0.375, 0.75, 0.375, 0.75, 0.375, 0.75, 0.375, 0.75, 0.375, 0.75, 0.375, 0.75, 0.375, 0.75, 0.375, 0.75, 0.375, 0.75, 0.625, 0.75, 0.625, 0.75, 0.625, 0.75, 0.625, 0.75, 0.625, 0.75, 0.625, 0.75, 0.625, 0.75, 0.625, 0.75, 0.875, 0.75, 0.875, 0.75, 0.125, 0.75, 0.125, 0.75, 0.375, 0.75, 0.375, 0.75, 0.625, 0.0, 0.625, 0.0, 0.375, 0.0, 0.375, 0.0, 0.625, 0.75, 0.625, 0.75, 0.375, 0.75, 0.375, 0.75, 0.625, 0.75, 0.625, 0.75, 0.625, 0.75, 0.625, 0.75, 0.625, 0.75, 0.625, 0.75, 0.375, 0.75, 0.375, 0.75, 0.625, 0.75, 0.625, 0.75, 0.375, 0.75, 0.375, 0.75, 0.375, 0.75, 0.375, 0.75, 0.625, 0.75, 0.625, 0.75, 0.625, 0.75, 0.625, 0.75, 0.375, 0.75, 0.375, 0.75, 0.375, 0.75, 0.375, 0.75, 0.375, 0.75, 0.375, 0.75, 0.625, 0.75, 0.625, 0.75, 0.625, 0.75, 0.625, 0.75, 0.625, 0.75, 0.625, 0.75, 0.625, 0.75, 0.625, 0.75, 0.375, 0.75, 0.375, 0.75, 0.375, 0.75, 0.375, 0.75, 0.375, 0.75, 0.375, 0.75, 0.375, 0.75, 0.375, 0.75, 0.625, 0.75, 0.625, 0.75, 0.625, 0.75, 0.625, 0.75, 0.375, 0.75, 0.375, 0.75, 0.625, 0.75, 0.625, 0.75, 0.375, 0.75, 0.375, 0.75, 0.375, 0.75, 0.375, 0.75, 0.625, 0.75, 0.625, 0.75, 0.625, 0.75, 0.625, 0.75, 0.625, 0.75, 0.625, 0.75, 0.875, 0.75, 0.875, 0.75, 0.125, 0.75, 0.125, 0.75, 0.375, 0.75, 0.375, 0.75, 0.625, 0.0, 0.625, 0.0, 0.375, 0.0, 0.375, 0.0, 0.375, 0.75, 0.375, 0.75, 0.625, 0.75, 0.625, 0.75, 0.375, 0.75, 0.375, 0.75, 0.625, 0.75, 0.625, 0.75, 0.375, 0.75, 0.375, 0.75, 0.375, 0.75, 0.375, 0.75, 0.375, 0.75, 0.375, 0.75, 0.375, 0.75, 0.375, 0.75, 0.625, 0.75, 0.625, 0.75, 0.625, 0.75, 0.625, 0.75, 0.625, 0.75, 0.625, 0.75, 0.625, 0.75, 0.625, 0.75, 0.375, 0.75, 0.375, 1.0, 0.625, 1.0, 0.625, 0.75, 0.625, 0.75, 0.375, 0.75, 0.375, 0.75, 0.625, 0.75, 0.375, 0.75, 0.125, 0.75, 0.125, 0.75, 0.375, 0.75, 0.375, 0.0, 0.625, 0.0, 0.625, 0.0, 0.375, 0.0])
me_cube_007.use_remesh_fix_poles = True
me_cube_007.use_remesh_preserve_attributes = False
me_cube_007.use_mirror_vertex_groups = False
me_cube_007.update()
me_cube_008 = bpy.data.meshes.new('Cube.008')
me_cube_008.from_pydata([(-1.0, -1.0, -1.0), (-1.0, -1.0, 1.0), (-1.0, 1.0, -1.0), (-1.0, 1.0, 1.0), (1.0, -1.0, -1.0), (1.0, -1.0, 1.0), (1.0, 1.0, -1.0), (1.0, 1.0, 1.0), (0.0, 1.0, -1.0), (0.0, 1.0, 1.0), (0.0, -1.0, -1.0), (0.0, -1.0, 1.0), (-1.0, -2.028, -1.0), (-1.0, -2.028, 1.0), (0.0, -2.028, 1.0), (0.0, -2.028, -1.0), (1.0, -2.64, 1.0), (1.0, -2.64, -1.0), (-5.96e-08, -2.64, -1.0), (-5.96e-08, -2.64, 1.0), (-1.0, 1.736, 1.0), (-1.0, 1.736, -1.0), (2.98e-08, 1.736, -1.0), (2.98e-08, 1.736, 1.0), (1.0, 1.736, 1.0), (1.0, 1.736, -1.0)], [], [(0, 1, 3, 2), (2, 3, 20, 21), (6, 7, 5, 4), (0, 10, 15, 12), (8, 6, 4, 10), (9, 3, 1, 11), (7, 9, 11, 5), (2, 8, 10, 0), (10, 4, 17, 18), (9, 7, 24, 23), (15, 14, 13, 12), (1, 0, 12, 13), (11, 1, 13, 14), (10, 11, 14, 15), (17, 16, 19, 18), (5, 11, 19, 16), (4, 5, 16, 17), (11, 10, 18, 19), (22, 23, 24, 25), (21, 20, 23, 22), (6, 8, 22, 25), (7, 6, 25, 24), (8, 2, 21, 22), (3, 9, 23, 20)])
_uv = me_cube_008.uv_layers.new(name='UVMap')
_uv.uv.foreach_set('vector', [0.375, 0.0, 0.625, 0.0, 0.625, 0.25, 0.375, 0.25, 0.375, 0.25, 0.625, 0.25, 0.625, 0.25, 0.375, 0.25, 0.375, 0.5, 0.625, 0.5, 0.625, 0.75, 0.375, 0.75, 0.125, 0.75, 0.25, 0.75, 0.25, 0.75, 0.125, 0.75, 0.25, 0.5, 0.375, 0.5, 0.375, 0.75, 0.25, 0.75, 0.75, 0.5, 0.875, 0.5, 0.875, 0.75, 0.75, 0.75, 0.625, 0.5, 0.75, 0.5, 0.75, 0.75, 0.625, 0.75, 0.125, 0.5, 0.25, 0.5, 0.25, 0.75, 0.125, 0.75, 0.25, 0.75, 0.375, 0.75, 0.375, 0.75, 0.25, 0.75, 0.75, 0.5, 0.625, 0.5, 0.625, 0.5, 0.75, 0.5, 0.375, 0.875, 0.625, 0.875, 0.625, 1.0, 0.375, 1.0, 0.625, 0.0, 0.375, 0.0, 0.375, 0.0, 0.625, 0.0, 0.75, 0.75, 0.875, 0.75, 0.875, 0.75, 0.75, 0.75, 0.375, 0.875, 0.625, 0.875, 0.625, 0.875, 0.375, 0.875, 0.375, 0.75, 0.625, 0.75, 0.625, 0.875, 0.375, 0.875, 0.625, 0.75, 0.75, 0.75, 0.75, 0.75, 0.625, 0.75, 0.375, 0.75, 0.625, 0.75, 0.625, 0.75, 0.375, 0.75, 0.625, 0.875, 0.375, 0.875, 0.375, 0.875, 0.625, 0.875, 0.375, 0.375, 0.625, 0.375, 0.625, 0.5, 0.375, 0.5, 0.375, 0.25, 0.625, 0.25, 0.625, 0.375, 0.375, 0.375, 0.375, 0.5, 0.25, 0.5, 0.25, 0.5, 0.375, 0.5, 0.625, 0.5, 0.375, 0.5, 0.375, 0.5, 0.625, 0.5, 0.25, 0.5, 0.125, 0.5, 0.125, 0.5, 0.25, 0.5, 0.875, 0.5, 0.75, 0.5, 0.75, 0.5, 0.875, 0.5])
me_cube_008.use_remesh_fix_poles = True
me_cube_008.use_remesh_preserve_attributes = False
me_cube_008.use_mirror_vertex_groups = False
me_cube_008.update()
me_cube_009 = bpy.data.meshes.new('Cube.009')
me_cube_009.from_pydata([(-1.0, -1.0, -1.0), (-1.0, -1.0, 1.0), (-1.0, 1.0, -1.0), (-1.0, 1.0, 1.0), (1.0, -1.0, -1.0), (1.0, -1.0, 1.0), (1.0, 1.0, -1.0), (1.0, 1.0, 1.0)], [], [(0, 1, 3, 2), (2, 3, 7, 6), (6, 7, 5, 4), (4, 5, 1, 0), (2, 6, 4, 0), (7, 3, 1, 5)])
_uv = me_cube_009.uv_layers.new(name='UVMap')
_uv.uv.foreach_set('vector', [0.375, 0.0, 0.625, 0.0, 0.625, 0.25, 0.375, 0.25, 0.375, 0.25, 0.625, 0.25, 0.625, 0.5, 0.375, 0.5, 0.375, 0.5, 0.625, 0.5, 0.625, 0.75, 0.375, 0.75, 0.375, 0.75, 0.625, 0.75, 0.625, 1.0, 0.375, 1.0, 0.125, 0.5, 0.375, 0.5, 0.375, 0.75, 0.125, 0.75, 0.625, 0.5, 0.875, 0.5, 0.875, 0.75, 0.625, 0.75])
me_cube_009.use_remesh_fix_poles = True
me_cube_009.use_remesh_preserve_attributes = False
me_cube_009.use_mirror_vertex_groups = False
me_cube_009.update()
me_cube_010 = bpy.data.meshes.new('Cube.010')
me_cube_010.from_pydata([(-1.0, -1.0, -1.0), (-1.0, -1.0, 1.0), (-1.0, 1.0, -1.0), (-1.0, 1.0, 1.0), (1.0, -1.0, -1.0), (1.0, -1.0, 1.0), (1.0, 1.0, -1.0), (1.0, 1.0, 1.0), (0.0, 1.0, -1.0), (0.0, 1.0, 1.0), (0.1843, -1.985, -1.0), (0.1843, -1.985, 1.0)], [], [(0, 1, 3, 2), (8, 9, 7, 6), (6, 7, 5, 4), (10, 11, 1, 0), (8, 6, 4, 10), (9, 3, 1, 11), (7, 9, 11, 5), (2, 8, 10, 0), (4, 5, 11, 10), (2, 3, 9, 8)])
_uv = me_cube_010.uv_layers.new(name='UVMap')
_uv.uv.foreach_set('vector', [0.375, 0.0, 0.625, 0.0, 0.625, 0.25, 0.375, 0.25, 0.375, 0.375, 0.625, 0.375, 0.625, 0.5, 0.375, 0.5, 0.375, 0.5, 0.625, 0.5, 0.625, 0.75, 0.375, 0.75, 0.375, 0.875, 0.625, 0.875, 0.625, 1.0, 0.375, 1.0, 0.25, 0.5, 0.375, 0.5, 0.375, 0.75, 0.25, 0.75, 0.75, 0.5, 0.875, 0.5, 0.875, 0.75, 0.75, 0.75, 0.625, 0.5, 0.75, 0.5, 0.75, 0.75, 0.625, 0.75, 0.125, 0.5, 0.25, 0.5, 0.25, 0.75, 0.125, 0.75, 0.375, 0.75, 0.625, 0.75, 0.625, 0.875, 0.375, 0.875, 0.375, 0.25, 0.625, 0.25, 0.625, 0.375, 0.375, 0.375])
me_cube_010.use_remesh_fix_poles = True
me_cube_010.use_remesh_preserve_attributes = False
me_cube_010.use_mirror_vertex_groups = False
me_cube_010.update()
me_cube_011 = bpy.data.meshes.new('Cube.011')
me_cube_011.from_pydata([(-1.935, -1.08, -1.0), (-1.935, -1.08, 1.0), (-1.412, 0.9932, -1.0), (-1.412, 0.9932, 1.0), (1.0, -1.0, -1.0), (1.0, -1.0, 1.0), (1.0, 1.0, -1.0), (1.0, 1.0, 1.0)], [], [(0, 1, 3, 2), (2, 3, 7, 6), (6, 7, 5, 4), (4, 5, 1, 0), (2, 6, 4, 0), (7, 3, 1, 5)])
_uv = me_cube_011.uv_layers.new(name='UVMap')
_uv.uv.foreach_set('vector', [0.375, 0.0, 0.625, 0.0, 0.625, 0.25, 0.375, 0.25, 0.375, 0.25, 0.625, 0.25, 0.625, 0.5, 0.375, 0.5, 0.375, 0.5, 0.625, 0.5, 0.625, 0.75, 0.375, 0.75, 0.375, 0.75, 0.625, 0.75, 0.625, 1.0, 0.375, 1.0, 0.125, 0.5, 0.375, 0.5, 0.375, 0.75, 0.125, 0.75, 0.625, 0.5, 0.875, 0.5, 0.875, 0.75, 0.625, 0.75])
me_cube_011.use_remesh_fix_poles = True
me_cube_011.use_remesh_preserve_attributes = False
me_cube_011.use_mirror_vertex_groups = False
me_cube_011.update()

# ---- objects
ob_light = bpy.data.objects.new('Light', light_light)
ob_camera = bpy.data.objects.new('Camera', cam_camera)
ob_gems_plan = bpy.data.objects.new('gems plan', me_gems_plan)
ob_cube = bpy.data.objects.new('Cube', me_cube_001)
ob_cube_001 = bpy.data.objects.new('Cube.001', me_cube_002)
ob_cube_002 = bpy.data.objects.new('Cube.002', me_cube_003)
ob_cube_003 = bpy.data.objects.new('Cube.003', me_cube_004)
ob_cube_004 = bpy.data.objects.new('Cube.004', me_cube_005)
ob_cube_005 = bpy.data.objects.new('Cube.005', me_cube_006)
ob_cube_006 = bpy.data.objects.new('Cube.006', me_cube_007)
ob_cube_007 = bpy.data.objects.new('Cube.007', me_cube_008)
ob_cube_008 = bpy.data.objects.new('Cube.008', me_cube_009)
ob_cube_009 = bpy.data.objects.new('Cube.009', me_cube_010)
ob_cube_010 = bpy.data.objects.new('Cube.010', me_cube_011)

# ---- transforms, parenting, visibility, modifiers, constraints
ob_light.location = (4.076, 1.005, 5.904)
ob_light.rotation_euler = (0.6503, 0.05522, 1.866)
ob_light.lock_rotations_4d = False
ob_light.empty_display_type = 'ARROWS'
ob_light.color = (0.0, 0.0, 0.0, 0.0)
ob_light.lineart.crease_threshold = 0.0
ob_camera.location = (7.359, -6.926, 4.958)
ob_camera.rotation_euler = (1.109, 0.0, 0.8149)
ob_camera.lock_rotations_4d = False
ob_camera.empty_display_type = 'ARROWS'
ob_camera.color = (0.0, 0.0, 0.0, 0.0)
ob_camera.display_type = 'WIRE'
ob_camera.lineart.crease_threshold = 0.0
ob_gems_plan.location = (0.0, 0.0, 0.0)
ob_gems_plan.scale = (100.0, 100.0, 1.0)
ob_gems_plan.lineart.crease_threshold = 0.0
ob_cube.location = (0.7111, -7.527, 0.0)
ob_cube.scale = (5.668, 1.842, 0.9533)
ob_cube.lineart.crease_threshold = 0.0
ob_cube_001.location = (-12.11, 1.072, 0.0)
ob_cube_001.scale = (2.271, 2.271, 1.658)
ob_cube_001.lineart.crease_threshold = 0.0
_m = ob_cube_001.modifiers.new('Mirror', 'MIRROR')
_m.use_axis = (False, True, False)
ob_cube_002.location = (13.53, 0.894, 0.0)
ob_cube_002.scale = (1.498, 1.498, 1.498)
ob_cube_002.lineart.crease_threshold = 0.0
_m = ob_cube_002.modifiers.new('Mirror', 'MIRROR')
_m.use_axis = (False, True, False)
ob_cube_003.location = (17.38, 0.0, 0.0)
ob_cube_003.lineart.crease_threshold = 0.0
ob_cube_004.location = (11.61, -18.78, 0.0)
ob_cube_004.scale = (1.0, 0.7192, 1.0)
ob_cube_004.lineart.crease_threshold = 0.0
ob_cube_005.location = (-22.13, 6.575, 0.0)
ob_cube_005.scale = (2.891, 1.0, 1.0)
ob_cube_005.lineart.crease_threshold = 0.0
ob_cube_006.location = (-24.83, 15.61, 0.0)
ob_cube_006.scale = (1.449, 1.0, 1.0)
ob_cube_006.lineart.crease_threshold = 0.0
ob_cube_007.location = (-25.04, 28.9, 0.0)
ob_cube_007.rotation_euler = (0.0, -0.0, -0.5008)
ob_cube_007.scale = (1.439, 1.439, 1.439)
ob_cube_007.lineart.crease_threshold = 0.0
ob_cube_008.location = (11.87, 16.14, 0.0)
ob_cube_008.scale = (0.7837, 3.211, 1.0)
ob_cube_008.lineart.crease_threshold = 0.0
ob_cube_009.location = (-0.8553, 30.42, 0.0)
ob_cube_009.rotation_euler = (0.0, -0.0, 0.792)
ob_cube_009.scale = (1.789, 1.789, 1.789)
ob_cube_009.lineart.crease_threshold = 0.0
ob_cube_010.location = (3.336, 32.2, 0.0)
ob_cube_010.rotation_euler = (0.0, -0.0, -0.7878)
ob_cube_010.scale = (1.617, 1.612, 1.0)
ob_cube_010.lineart.crease_threshold = 0.0

# ---- collection membership
col_collection.objects.link(ob_light)
col_collection.objects.link(ob_camera)
col_collection.objects.link(ob_gems_plan)
col_collection.objects.link(ob_cube)
col_collection.objects.link(ob_cube_001)
col_collection.objects.link(ob_cube_002)
col_collection.objects.link(ob_cube_003)
col_collection.objects.link(ob_cube_004)
col_collection.objects.link(ob_cube_005)
col_collection.objects.link(ob_cube_006)
col_collection.objects.link(ob_cube_007)
col_collection.objects.link(ob_cube_008)
col_collection.objects.link(ob_cube_009)
col_collection.objects.link(ob_cube_010)

# ---- scene / render settings (as saved in the file)
scene.camera = ob_camera
scene.frame_start = 1; scene.frame_end = 250; scene.frame_set(1)
scene.render.engine = 'BLENDER_EEVEE_NEXT'
scene.cycles.use_denoising = False
scene.cycles.samples = 128
scene.cycles.sampling_pattern = 'TABULATED_SOBOL'
scene.cycles.use_adaptive_sampling = False
scene.cycles.use_light_tree = False
scene.view_settings.view_transform = 'Filmic'
bpy.context.view_layer.update()
